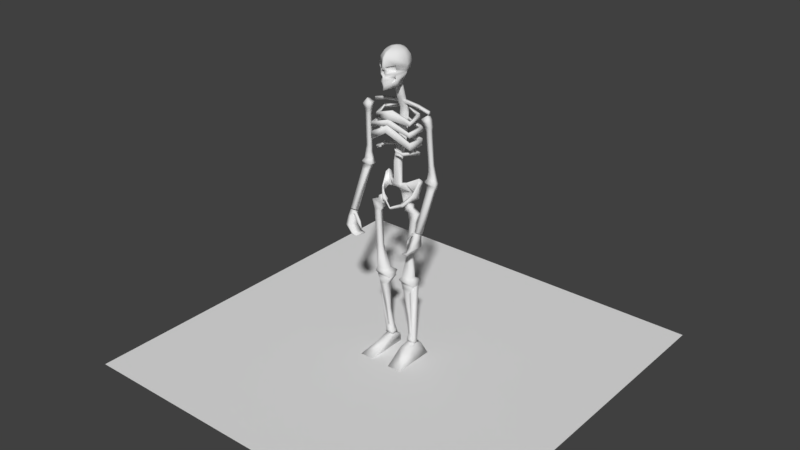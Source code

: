 # Source: Skeleton.blend  (saved by Blender 2.79.0; exported with 4.5.12 LTS)
import bpy
from mathutils import Matrix  # noqa: F401  (used for matrix-valued properties, if any)

bpy.ops.wm.read_factory_settings(use_empty=True)
scene = bpy.context.scene
scene.name = 'Scene'

# ---- collections
col_collection_1 = bpy.data.collections.new('Collection 1'); scene.collection.children.link(col_collection_1)

# ---- materials (node trees are filled in below, after node groups)
mat_material = bpy.data.materials.new('Material')
mat_material.alpha_threshold = 0.0
mat_material.use_transparent_shadow = False
mat_material.roughness = 0.5
mat_material.line_color = (0.0, 0.0, 0.0, 1.0)

# ---- material node trees

# ---- world
world_world = bpy.data.worlds.new('World'); scene.world = world_world
world_world.color = (0.05088, 0.05088, 0.05088)
world_world.use_sun_shadow = False
world_world.sun_shadow_jitter_overblur = 0.0
world_world.cycles.sampling_method = 'MANUAL'

# ---- meshes
me_plane_001 = bpy.data.meshes.new('Plane.001')
me_plane_001.from_pydata([(-1.0, -1.0, 0.0), (1.0, -1.0, 0.0), (-1.0, 1.0, 0.0), (1.0, 1.0, 0.0)], [], [(0, 1, 3, 2)])
me_plane_001.use_remesh_preserve_volume = False
me_plane_001.use_remesh_preserve_attributes = False
me_plane_001.use_mirror_vertex_groups = False
me_plane_001.update()
me_cube = bpy.data.meshes.new('Cube')
me_cube.from_pydata([(0.02995, -0.03228, 1.423), (0.03661, -0.03228, 1.419), (0.0192, 0.03413, 1.26), (0.0117, 0.04188, 1.26), (0.0117, 0.01219, 1.26), (0.0192, 0.01985, 1.26), (0.0192, -0.02044, 0.9032), (0.0117, -0.02809, 0.9032), (0.0117, -0.02809, 1.009), (0.0192, -0.02044, 1.009), (0.0117, -0.02292, 1.367), (0.0192, -0.01527, 1.367), (0.0192, 0.01521, 1.132), (0.0117, 0.007552, 1.132), (0.0192, 0.02444, 1.248), (0.0117, 0.01678, 1.248), (0.0117, -0.005656, 1.307), (0.0192, 0.002001, 1.307), (0.0117, 0.001595, 0.9032), (0.0192, -0.006158, 0.9032), (0.0117, 0.04647, 1.248), (0.0192, 0.03872, 1.248), (0.0192, -0.0009866, 1.367), (0.0117, 0.006766, 1.367), (0.0192, 0.02949, 1.132), (0.0117, 0.03724, 1.132), (0.0117, 0.001595, 1.009), (0.0192, -0.006158, 1.009), (0.0192, 0.01628, 1.307), (0.0117, 0.02403, 1.307), (0.09157, 0.007377, 1.251), (0.09974, 0.01442, 1.251), (0.1043, 0.01416, 1.233), (0.09615, 0.007114, 1.233), (0.08961, -0.03939, 1.228), (0.09665, -0.04756, 1.228), (0.09639, -0.05214, 1.209), (0.08934, -0.04397, 1.209), (0.0192, 0.02033, 1.195), (0.0192, 0.02136, 1.208), (0.0117, 0.01371, 1.208), (0.0117, 0.01267, 1.195), (0.0117, 0.04236, 1.195), (0.0117, 0.04339, 1.208), (0.0192, 0.03564, 1.208), (0.0192, 0.0346, 1.195), (0.1215, 0.01416, 1.174), (0.1184, 0.01416, 1.197), (0.1108, 0.006656, 1.196), (0.1138, 0.006656, 1.173), (0.1108, -0.06851, 1.163), (0.1067, -0.06955, 1.186), (0.0993, -0.06179, 1.185), (0.1034, -0.06076, 1.162), (0.0117, 0.008575, 1.145), (0.0192, 0.03051, 1.145), (0.0192, 0.01623, 1.145), (0.0117, 0.03826, 1.145), (0.1089, 0.005145, 1.106), (0.1167, 0.01264, 1.106), (0.11, 0.005145, 1.14), (0.1177, 0.01264, 1.14), (0.1035, -0.0588, 1.104), (0.111, -0.06655, 1.104), (0.1035, -0.05982, 1.138), (0.111, -0.06758, 1.138), (0.0192, -0.001386, 1.073), (0.0192, 0.002139, 1.087), (0.0117, -0.005518, 1.087), (0.0117, -0.009043, 1.073), (0.0117, 0.02065, 1.073), (0.0117, 0.02417, 1.087), (0.0192, 0.01642, 1.087), (0.0192, 0.01289, 1.073), (0.1008, 0.01423, 1.055), (0.1043, 0.01423, 1.069), (0.09654, 0.006731, 1.069), (0.09302, 0.006731, 1.055), (0.07596, -0.07023, 1.071), (0.07596, -0.07376, 1.085), (0.06846, -0.06601, 1.085), (0.06846, -0.06248, 1.071), (0.039, -0.0805, 1.088), (0.039, -0.08402, 1.102), (0.039, -0.08402, 1.102), (0.039, -0.0805, 1.088), (0.0192, 0.02091, 1.295), (0.0192, 0.02686, 1.279), (0.0117, -0.001028, 1.295), (0.0117, 0.004922, 1.279), (0.0192, 0.01258, 1.279), (0.0192, 0.006628, 1.295), (0.0117, 0.03461, 1.279), (0.0117, 0.02866, 1.295), (0.09048, 0.02091, 1.287), (0.09048, 0.02686, 1.271), (0.09047, 0.01258, 1.271), (0.09047, 0.006626, 1.287), (0.1506, 0.006626, 1.272), (0.1506, 0.01258, 1.256), (0.1506, 0.02686, 1.256), (0.1506, 0.02091, 1.272), (0.0413, 0.05003, 0.8443), (0.0338, 0.03865, 0.8455), (0.0338, 0.06423, 0.8501), (0.0413, 0.05728, 0.8443), (0.0192, 0.04472, 0.7863), (0.0117, 0.03706, 0.7863), (0.0117, 0.05364, 0.7863), (0.0192, 0.04589, 0.7863), (0.003171, 0.0241, 0.7672), (0.003171, 0.0241, 0.7672), (0.003171, 0.0241, 0.7672), (0.003171, 0.0241, 0.7672), (0.02056, -0.02251, 0.8881), (0.04335, -0.01485, 0.9105), (0.04335, -0.0005709, 0.9105), (0.02056, 0.03212, 0.8787), (0.02275, 0.0624, 0.8206), (0.03025, 0.05158, 0.8153), (0.02275, 0.04292, 0.8153), (0.03025, 0.04738, 0.8153), (0.08686, 0.02517, 0.8542), (0.08686, 0.031, 0.8499), (0.08891, 0.02786, 0.9326), (0.08891, 0.06229, 0.904), (0.09269, 0.01515, 0.8428), (0.09702, 0.01906, 0.8385), (0.09606, 0.01543, 0.9213), (0.1001, 0.01543, 0.9084), (0.08295, -0.01693, 0.8375), (0.08602, -0.01999, 0.8346), (0.08553, -0.01911, 0.8684), (0.08836, -0.02194, 0.8598), (0.04418, -0.05024, 0.8138), (0.04301, -0.0483, 0.8018), (0.04148, -0.04523, 0.8039), (0.04277, -0.04742, 0.8202), (0.05968, -0.05117, 0.8103), (0.05756, -0.03426, 0.8169), (0.06131, -0.05311, 0.8225), (0.05935, -0.03644, 0.8389), (0.07285, -0.03558, 0.8238), (0.07026, -0.02559, 0.831), (0.07483, -0.03752, 0.8412), (0.07244, -0.02778, 0.8536), (0.04896, -0.149, 0.001216), (0.0447, -0.00129, 0.06651), (0.04896, 0.06536, 0.001216), (0.0447, 0.02839, 0.06651), (0.1197, -0.149, 0.001216), (0.08464, -0.00129, 0.06651), (0.1197, 0.06536, 0.001216), (0.08464, 0.02839, 0.06651), (0.04179, -0.04187, 0.05771), (0.04179, 0.03269, 0.05752), (0.08464, 0.03269, 0.05752), (0.08464, -0.04187, 0.05771), (0.04179, 0.05346, 0.05275), (0.08677, 0.05346, 0.05275), (0.08677, -0.05793, 0.04924), (0.04179, -0.05793, 0.04924), (0.04896, -0.04182, 0.001216), (0.0447, 0.01355, 0.06651), (0.1197, -0.04182, 0.001216), (0.08464, 0.01355, 0.06651), (0.08464, -0.00459, 0.05762), (0.04179, -0.00459, 0.05762), (0.04179, -0.002237, 0.051), (0.08677, -0.002237, 0.051), (0.1774, -0.1321, 0.7214), (0.1774, -0.1166, 0.7461), (0.1774, -0.08937, 0.7122), (0.1774, -0.08665, 0.7301), (0.1974, -0.1321, 0.7214), (0.1974, -0.1166, 0.7461), (0.1974, -0.08937, 0.7122), (0.1974, -0.08665, 0.7301), (0.1774, -0.1244, 0.7338), (0.1774, -0.08801, 0.7211), (0.1974, -0.08801, 0.7211), (0.1974, -0.1244, 0.7338), (0.1657, -0.1166, 0.7411), (0.1663, -0.1107, 0.7388), (0.1683, -0.1244, 0.7313), (0.1683, -0.112, 0.7274), (0.1402, -0.1168, 0.6991), (0.1432, -0.1091, 0.6991), (0.1496, -0.1269, 0.6975), (0.1545, -0.1109, 0.6962), (0.1363, -0.1162, 0.6811), (0.1382, -0.1114, 0.6813), (0.1422, -0.1224, 0.6808), (0.1453, -0.1125, 0.6804), (0.1312, -0.1159, 0.6638), (0.1321, -0.1135, 0.6639), (0.1341, -0.119, 0.6636), (0.1357, -0.1141, 0.6634), (0.1753, -0.15, 0.6811), (0.1753, -0.08708, 0.6737), (0.1974, -0.15, 0.6806), (0.1974, -0.08708, 0.6732), (0.1584, -0.15, 0.6466), (0.1584, -0.08708, 0.6391), (0.1624, -0.15, 0.6409), (0.1624, -0.08708, 0.6335), (0.1365, -0.15, 0.6419), (0.1365, -0.08708, 0.6344), (0.1371, -0.15, 0.6388), (0.1371, -0.08708, 0.6314), (0.04496, -0.004571, 0.08433), (0.0779, -0.03635, 0.7854), (0.04496, 0.03098, 0.08433), (0.0779, -0.01635, 0.7854), (0.08314, -0.003341, 0.08433), (0.09564, -0.03635, 0.8053), (0.08314, 0.02332, 0.08433), (0.09564, -0.008825, 0.8053), (0.03521, -0.03161, 0.4032), (0.03521, 0.008178, 0.4032), (0.1083, 0.008178, 0.4032), (0.1083, -0.03161, 0.4032), (0.09038, -0.04081, 0.7393), (0.09038, -0.01635, 0.7393), (0.117, -0.01635, 0.7423), (0.117, -0.04081, 0.7423), (0.08315, -0.03635, 0.7555), (0.08315, -0.00619, 0.7555), (0.1314, -0.01635, 0.7897), (0.1314, -0.04024, 0.7897), (0.0765, -0.02276, 0.5636), (0.1037, -0.02276, 0.5644), (0.1037, -0.04695, 0.5644), (0.0765, -0.04695, 0.5636), (0.04894, -0.01041, 0.4479), (0.09913, -0.01041, 0.4475), (0.09913, -0.0462, 0.4475), (0.04894, -0.0462, 0.4479), (0.03346, 0.02072, 0.4276), (0.109, 0.02072, 0.428), (0.109, -0.05029, 0.428), (0.03346, -0.05029, 0.4276), (0.05698, 0.001457, 0.361), (0.08375, 0.001457, 0.361), (0.08375, -0.041, 0.361), (0.05698, -0.041, 0.361), (0.058, 0.005948, 0.2131), (0.07505, 0.005948, 0.2131), (0.07505, -0.01405, 0.2131), (0.058, -0.01405, 0.2131), (0.05896, -0.03635, 0.8067), (0.05896, -0.01635, 0.8067), (0.0767, -0.03635, 0.8267), (0.0767, -0.01635, 0.8267), (0.09045, -0.0108, 0.8223), (0.09045, -0.0419, 0.8223), (0.06288, -0.0419, 0.7913), (0.06288, -0.0108, 0.7913), (0.0363, -0.03379, 0.4), (0.0363, 0.01799, 0.4), (0.107, 0.006672, 0.4), (0.107, -0.03379, 0.4), (0.05246, 0.02058, 0.1194), (0.07483, 0.02058, 0.1194), (0.07483, 0.0005828, 0.1194), (0.05246, 0.0005828, 0.1194), (0.0447, -0.001183, 0.07094), (0.0447, 0.03501, 0.07094), (0.08975, -0.001183, 0.07094), (0.08975, 0.03501, 0.07094), (0.04664, 0.009721, 0.3805), (0.09539, 0.009721, 0.3805), (0.09539, -0.03739, 0.3805), (0.04664, -0.03739, 0.3805), (0.05209, 0.02578, 0.1115), (0.0756, 0.02578, 0.1115), (0.0756, -0.001994, 0.1115), (0.05209, -0.001994, 0.1115), (0.107, -0.02525, 0.4), (0.1804, -0.1159, 0.7512), (0.1454, -0.0334, 1.25), (0.1804, -0.08421, 0.7328), (0.153, 0.005482, 1.249), (0.1979, -0.1163, 0.7502), (0.1708, -0.02119, 1.27), (0.1979, -0.08469, 0.7318), (0.168, 0.005482, 1.258), (0.1678, -0.01517, 0.9408), (0.1678, 0.01001, 0.9352), (0.2092, 0.01001, 0.9352), (0.2092, -0.01517, 0.9408), (0.1687, -0.009224, 1.033), (0.1588, -0.02258, 1.216), (0.1588, 0.0001866, 1.216), (0.1687, 0.009202, 1.033), (0.1858, 0.0001866, 1.216), (0.1887, 0.009202, 1.033), (0.1858, -0.02258, 1.216), (0.1887, -0.009224, 1.033), (0.1525, -0.02626, 1.227), (0.1572, 0.005482, 1.235), (0.1777, 0.005482, 1.245), (0.1873, -0.0334, 1.244), (0.1637, -0.01981, 1.192), (0.1637, 0.0001866, 1.192), (0.1837, 0.0001866, 1.192), (0.1837, -0.01981, 1.192), (0.17, 0.009202, 1.002), (0.1547, 0.01001, 0.9474), (0.1953, 0.009202, 1.004), (0.2102, 0.01001, 0.9479), (0.1953, -0.009224, 1.004), (0.2102, -0.01978, 0.9535), (0.1547, -0.01978, 0.9529), (0.17, -0.009224, 1.002), (0.1728, -0.003249, 0.9106), (0.204, -0.003249, 0.9106), (0.204, -0.02496, 0.9194), (0.1728, -0.02496, 0.9194), (0.1623, 0.01012, 0.9718), (0.2028, 0.01012, 0.9732), (0.2028, -0.008361, 0.9676), (0.1623, -0.008361, 0.9662), (0.02634, -0.08474, 1.377), (0.008215, -0.05287, 1.398), (0.03509, -0.0795, 1.405), (0.01397, -0.007698, 1.544), (0.03118, 0.009507, 1.531), (0.04268, 0.021, 1.507), (0.04671, 0.02504, 1.478), (0.04268, 0.021, 1.449), (0.03118, 0.009507, 1.425), (0.01397, -0.006536, 1.417), (0.02238, -0.02799, 1.544), (0.04671, -0.02799, 1.531), (0.05987, -0.02799, 1.507), (0.06558, -0.02799, 1.478), (0.05678, -0.02799, 1.449), (0.04803, -0.02799, 1.413), (0.02238, -0.03457, 1.426), (0.01397, -0.04829, 1.544), (0.03118, -0.06549, 1.531), (0.04268, -0.07699, 1.507), (0.0433, -0.08103, 1.481), (0.04253, -0.07699, 1.45), (0.0448, -0.06549, 1.384), (0.01397, -0.04829, 1.409), (0.05901, -0.02799, 1.44), (0.02891, -0.08002, 1.417), (0.03877, -0.0698, 1.424), (0.03549, 0.01382, 1.434), (0.03693, 0.01526, 1.437), (0.05813, -0.02799, 1.443), (0.03693, -0.07124, 1.437), (0.03405, 0.01238, 1.431), (0.05989, -0.02799, 1.437), (0.04061, -0.06837, 1.411), (0.002456, -0.05522, 1.544), (0.002456, -0.05745, 1.388), (0.007873, -0.104, 1.37), (0.01236, -0.111, 1.441), (0.009049, -0.109, 1.473), (0.007499, -0.1042, 1.511), (0.005479, -0.08707, 1.532), (0.005119, -0.09684, 1.428), (0.02957, -0.09063, 1.4), (0.04469, 0.02302, 1.464), (0.06118, -0.02799, 1.464), (0.0472, -0.07901, 1.463), (0.005155, -0.09902, 1.457), (0.0433, -0.06853, 1.481), (0.04253, -0.06449, 1.45), (0.02181, -0.09845, 1.448), (0.009049, -0.09653, 1.473), (0.0472, -0.06651, 1.463), (0.006788, -0.09749, 1.459), (0.006489, -0.1075, 1.426), (0.006788, -0.11, 1.459), (0.01042, -0.1001, 1.441), (0.0369, -0.07516, 1.408), (0.0369, -0.03896, 1.408), (0.03403, -0.07472, 1.421), (0.03661, -0.07214, 1.419), (0.02995, -0.07902, 1.423), (0.03669, -0.03228, 1.416), (0.03132, -0.03228, 1.421), (0.02995, -0.03228, 1.422), (0.02995, -0.03263, 1.422), (0.02995, -0.07893, 1.418), (0.02994, -0.08935, 1.401), (0.02994, -0.05109, 1.401), (0.02924, -0.08532, 1.408), (-0.02995, -0.03228, 1.423), (-0.03661, -0.03228, 1.419), (-0.0192, 0.03413, 1.26), (-0.0117, 0.04188, 1.26), (-0.0117, 0.01219, 1.26), (-0.0192, 0.01985, 1.26), (0.0, 0.04188, 1.26), (0.0, 0.001595, 0.9032), (0.0, -0.02809, 0.9032), (0.0, 0.006766, 1.367), (0.0, -0.02292, 1.367), (0.0, 0.001595, 1.009), (0.0, 0.03724, 1.132), (0.0, 0.04647, 1.248), (0.0, 0.01678, 1.248), (0.0, 0.007552, 1.132), (0.0, -0.02809, 1.009), (0.0, 0.01219, 1.26), (0.0, 0.02403, 1.307), (0.0, -0.005656, 1.307), (-0.0192, -0.02044, 0.9032), (-0.0117, -0.02809, 0.9032), (-0.0117, -0.02809, 1.009), (-0.0192, -0.02044, 1.009), (-0.0117, -0.02292, 1.367), (-0.0192, -0.01527, 1.367), (-0.0192, 0.01521, 1.132), (-0.0117, 0.007552, 1.132), (-0.0192, 0.02444, 1.248), (-0.0117, 0.01678, 1.248), (-0.0117, -0.005656, 1.307), (-0.0192, 0.002001, 1.307), (-0.0117, 0.001595, 0.9032), (-0.0192, -0.006158, 0.9032), (-0.0117, 0.04647, 1.248), (-0.0192, 0.03872, 1.248), (-0.0192, -0.0009866, 1.367), (-0.0117, 0.006766, 1.367), (-0.0192, 0.02949, 1.132), (-0.0117, 0.03724, 1.132), (-0.0117, 0.001595, 1.009), (-0.0192, -0.006158, 1.009), (-0.0192, 0.01628, 1.307), (-0.0117, 0.02403, 1.307), (-0.09157, 0.007377, 1.251), (-0.09974, 0.01442, 1.251), (-0.1043, 0.01416, 1.233), (-0.09615, 0.007114, 1.233), (-0.08961, -0.03939, 1.228), (-0.09665, -0.04756, 1.228), (-0.09639, -0.05214, 1.209), (-0.08934, -0.04397, 1.209), (0.0, -0.04756, 1.26), (0.0, -0.05573, 1.26), (0.0, -0.08188, 1.226), (0.0, -0.07371, 1.226), (0.0, 0.04236, 1.195), (0.0, 0.04339, 1.208), (0.0, 0.01371, 1.208), (0.0, 0.01267, 1.195), (-0.0192, 0.02033, 1.195), (-0.0192, 0.02136, 1.208), (-0.0117, 0.01371, 1.208), (-0.0117, 0.01267, 1.195), (-0.0117, 0.04236, 1.195), (-0.0117, 0.04339, 1.208), (-0.0192, 0.03564, 1.208), (-0.0192, 0.0346, 1.195), (-0.1215, 0.01416, 1.174), (-0.1184, 0.01416, 1.197), (-0.1108, 0.006656, 1.196), (-0.1138, 0.006656, 1.173), (-0.1108, -0.06851, 1.163), (-0.1067, -0.06955, 1.186), (-0.0993, -0.06179, 1.185), (-0.1034, -0.06076, 1.162), (0.0, -0.08905, 1.202), (0.0, -0.08188, 1.226), (0.0, -0.07413, 1.226), (0.0, -0.0813, 1.202), (0.0, 0.008576, 1.145), (-0.0117, 0.008575, 1.145), (-0.0192, 0.03051, 1.145), (0.0, 0.03826, 1.145), (-0.0192, 0.01623, 1.145), (-0.0117, 0.03826, 1.145), (-0.1089, 0.005145, 1.106), (-0.1167, 0.01264, 1.106), (-0.11, 0.005145, 1.14), (-0.1177, 0.01264, 1.14), (-0.1035, -0.0588, 1.104), (-0.111, -0.06655, 1.104), (-0.1035, -0.05982, 1.138), (-0.111, -0.06758, 1.138), (0.0, -0.09097, 1.169), (0.0, -0.09872, 1.169), (0.0, -0.0813, 1.202), (0.0, -0.08905, 1.202), (0.0, 0.02065, 1.073), (0.0, 0.02417, 1.087), (0.0, -0.005518, 1.087), (0.0, -0.009043, 1.073), (-0.0192, -0.001386, 1.073), (-0.0192, 0.002139, 1.087), (-0.0117, -0.005518, 1.087), (-0.0117, -0.009043, 1.073), (-0.0117, 0.02065, 1.073), (-0.0117, 0.02417, 1.087), (-0.0192, 0.01642, 1.087), (-0.0192, 0.01289, 1.073), (-0.1008, 0.01423, 1.055), (-0.1043, 0.01423, 1.069), (-0.09654, 0.006731, 1.069), (-0.09302, 0.006731, 1.055), (-0.07596, -0.07023, 1.071), (-0.07596, -0.07376, 1.085), (-0.06846, -0.06601, 1.085), (-0.06846, -0.06248, 1.071), (-0.039, -0.0805, 1.088), (-0.039, -0.08402, 1.102), (-0.039, -0.08402, 1.102), (-0.039, -0.0805, 1.088), (-0.0192, 0.02091, 1.295), (-0.0192, 0.02686, 1.279), (-0.0117, -0.001028, 1.295), (-0.0117, 0.004922, 1.279), (0.0, 0.03461, 1.279), (0.0, 0.02866, 1.295), (-0.0192, 0.01258, 1.279), (-0.0192, 0.006628, 1.295), (0.0, -0.001028, 1.295), (0.0, 0.004922, 1.279), (-0.0117, 0.03461, 1.279), (-0.0117, 0.02866, 1.295), (-0.09048, 0.02091, 1.287), (-0.09048, 0.02686, 1.271), (-0.09047, 0.01258, 1.271), (-0.09047, 0.006626, 1.287), (-0.1506, 0.006626, 1.272), (-0.1506, 0.01258, 1.256), (-0.1506, 0.02686, 1.256), (-0.1506, 0.02091, 1.272), (0.0, 0.06423, 0.8501), (0.0, 0.03865, 0.8455), (-0.0413, 0.05003, 0.8443), (-0.0338, 0.03865, 0.8455), (-0.0338, 0.06423, 0.8501), (-0.0413, 0.05728, 0.8443), (0.0, 0.05364, 0.7863), (0.0, 0.03706, 0.7863), (-0.0192, 0.04472, 0.7863), (-0.0117, 0.03706, 0.7863), (-0.0117, 0.05364, 0.7863), (-0.0192, 0.04589, 0.7863), (0.0, 0.0241, 0.7672), (0.0, 0.0241, 0.7672), (-0.003171, 0.0241, 0.7672), (-0.003171, 0.0241, 0.7672), (-0.003171, 0.0241, 0.7672), (-0.003171, 0.0241, 0.7672), (-0.02056, -0.02251, 0.8881), (-0.04335, -0.01485, 0.9105), (-0.04335, -0.0005709, 0.9105), (0.0, -0.02251, 0.8881), (-0.02056, 0.03212, 0.8787), (0.0, 0.03212, 0.8787), (-0.02275, 0.0624, 0.8206), (0.0, 0.0624, 0.8206), (-0.03025, 0.05158, 0.8153), (-0.02275, 0.04292, 0.8153), (-0.03025, 0.04738, 0.8153), (0.0, 0.04292, 0.8153), (-0.08686, 0.02517, 0.8542), (-0.08686, 0.031, 0.8499), (-0.08891, 0.02786, 0.9326), (-0.08891, 0.06229, 0.904), (-0.09269, 0.01515, 0.8428), (-0.09702, 0.01906, 0.8385), (-0.09606, 0.01543, 0.9213), (-0.1001, 0.01543, 0.9084), (-0.08295, -0.01693, 0.8375), (-0.08602, -0.01999, 0.8346), (-0.08553, -0.01911, 0.8684), (-0.08836, -0.02194, 0.8598), (0.0, -0.06378, 0.7892), (0.0, -0.06684, 0.7878), (0.0, -0.07172, 0.7997), (0.0, -0.07454, 0.7956), (-0.04418, -0.05024, 0.8138), (-0.04301, -0.0483, 0.8018), (-0.04148, -0.04523, 0.8039), (-0.04277, -0.04742, 0.8202), (-0.05968, -0.05117, 0.8103), (-0.05756, -0.03426, 0.8169), (-0.06131, -0.05311, 0.8225), (-0.05935, -0.03644, 0.8389), (-0.07285, -0.03558, 0.8238), (-0.07026, -0.02559, 0.831), (-0.07483, -0.03752, 0.8412), (-0.07244, -0.02778, 0.8536), (-0.04896, -0.149, 0.001216), (-0.0447, -0.00129, 0.06651), (-0.04896, 0.06536, 0.001216), (-0.0447, 0.02839, 0.06651), (-0.1197, -0.149, 0.001216), (-0.08464, -0.00129, 0.06651), (-0.1197, 0.06536, 0.001216), (-0.08464, 0.02839, 0.06651), (-0.04179, -0.04187, 0.05771), (-0.04179, 0.03269, 0.05752), (-0.08464, 0.03269, 0.05752), (-0.08464, -0.04187, 0.05771), (-0.04179, 0.05346, 0.05275), (-0.08677, 0.05346, 0.05275), (-0.08677, -0.05793, 0.04924), (-0.04179, -0.05793, 0.04924), (-0.04896, -0.04182, 0.001216), (-0.0447, 0.01355, 0.06651), (-0.1197, -0.04182, 0.001216), (-0.08464, 0.01355, 0.06651), (-0.08464, -0.00459, 0.05762), (-0.04179, -0.00459, 0.05762), (-0.04179, -0.002237, 0.051), (-0.08677, -0.002237, 0.051), (-0.1774, -0.1321, 0.7214), (-0.1774, -0.1166, 0.7461), (-0.1774, -0.08937, 0.7122), (-0.1774, -0.08665, 0.7301), (-0.1974, -0.1321, 0.7214), (-0.1974, -0.1166, 0.7461), (-0.1974, -0.08937, 0.7122), (-0.1974, -0.08665, 0.7301), (-0.1774, -0.1244, 0.7338), (-0.1774, -0.08801, 0.7211), (-0.1974, -0.08801, 0.7211), (-0.1974, -0.1244, 0.7338), (-0.1657, -0.1166, 0.7411), (-0.1663, -0.1107, 0.7388), (-0.1683, -0.1244, 0.7313), (-0.1683, -0.112, 0.7274), (-0.1402, -0.1168, 0.6991), (-0.1432, -0.1091, 0.6991), (-0.1496, -0.1269, 0.6975), (-0.1545, -0.1109, 0.6962), (-0.1363, -0.1162, 0.6811), (-0.1382, -0.1114, 0.6813), (-0.1422, -0.1224, 0.6808), (-0.1453, -0.1125, 0.6804), (-0.1312, -0.1159, 0.6638), (-0.1321, -0.1135, 0.6639), (-0.1341, -0.119, 0.6636), (-0.1357, -0.1141, 0.6634), (-0.1753, -0.15, 0.6811), (-0.1753, -0.08708, 0.6737), (-0.1974, -0.15, 0.6806), (-0.1974, -0.08708, 0.6732), (-0.1584, -0.15, 0.6466), (-0.1584, -0.08708, 0.6391), (-0.1624, -0.15, 0.6409), (-0.1624, -0.08708, 0.6335), (-0.1365, -0.15, 0.6419), (-0.1365, -0.08708, 0.6344), (-0.1371, -0.15, 0.6388), (-0.1371, -0.08708, 0.6314), (-0.04496, -0.004571, 0.08433), (-0.0779, -0.03635, 0.7854), (-0.04496, 0.03098, 0.08433), (-0.0779, -0.01635, 0.7854), (-0.08314, -0.003341, 0.08433), (-0.09564, -0.03635, 0.8053), (-0.08314, 0.02332, 0.08433), (-0.09564, -0.008825, 0.8053), (-0.03521, -0.03161, 0.4032), (-0.03521, 0.008178, 0.4032), (-0.1083, 0.008178, 0.4032), (-0.1083, -0.03161, 0.4032), (-0.09038, -0.04081, 0.7393), (-0.09038, -0.01635, 0.7393), (-0.117, -0.01635, 0.7423), (-0.117, -0.04081, 0.7423), (-0.08315, -0.03635, 0.7555), (-0.08315, -0.00619, 0.7555), (-0.1314, -0.01635, 0.7897), (-0.1314, -0.04024, 0.7897), (-0.0765, -0.02276, 0.5636), (-0.1037, -0.02276, 0.5644), (-0.1037, -0.04695, 0.5644), (-0.0765, -0.04695, 0.5636), (-0.04894, -0.01041, 0.4479), (-0.09913, -0.01041, 0.4475), (-0.09913, -0.0462, 0.4475), (-0.04894, -0.0462, 0.4479), (-0.03346, 0.02072, 0.4276), (-0.109, 0.02072, 0.428), (-0.109, -0.05029, 0.428), (-0.03346, -0.05029, 0.4276), (-0.05698, 0.001457, 0.361), (-0.08375, 0.001457, 0.361), (-0.08375, -0.041, 0.361), (-0.05698, -0.041, 0.361), (-0.058, 0.005948, 0.2131), (-0.07505, 0.005948, 0.2131), (-0.07505, -0.01405, 0.2131), (-0.058, -0.01405, 0.2131), (-0.05896, -0.03635, 0.8067), (-0.05896, -0.01635, 0.8067), (-0.0767, -0.03635, 0.8267), (-0.0767, -0.01635, 0.8267), (-0.09045, -0.0108, 0.8223), (-0.09045, -0.0419, 0.8223), (-0.06288, -0.0419, 0.7913), (-0.06288, -0.0108, 0.7913), (-0.0363, -0.03379, 0.4), (-0.0363, 0.01799, 0.4), (-0.107, 0.006672, 0.4), (-0.107, -0.03379, 0.4), (-0.05246, 0.02058, 0.1194), (-0.07483, 0.02058, 0.1194), (-0.07483, 0.0005828, 0.1194), (-0.05246, 0.0005828, 0.1194), (-0.0447, -0.001183, 0.07094), (-0.0447, 0.03501, 0.07094), (-0.08975, -0.001183, 0.07094), (-0.08975, 0.03501, 0.07094), (-0.04664, 0.009721, 0.3805), (-0.09539, 0.009721, 0.3805), (-0.09539, -0.03739, 0.3805), (-0.04664, -0.03739, 0.3805), (-0.05209, 0.02578, 0.1115), (-0.0756, 0.02578, 0.1115), (-0.0756, -0.001994, 0.1115), (-0.05209, -0.001994, 0.1115), (-0.107, -0.02525, 0.4), (-0.1804, -0.1159, 0.7512), (-0.1454, -0.0334, 1.25), (-0.1804, -0.08421, 0.7328), (-0.153, 0.005482, 1.249), (-0.1979, -0.1163, 0.7502), (-0.1708, -0.02119, 1.27), (-0.1979, -0.08469, 0.7318), (-0.168, 0.005482, 1.258), (-0.1678, -0.01517, 0.9408), (-0.1678, 0.01001, 0.9352), (-0.2092, 0.01001, 0.9352), (-0.2092, -0.01517, 0.9408), (-0.1687, -0.009224, 1.033), (-0.1588, -0.02258, 1.216), (-0.1588, 0.0001866, 1.216), (-0.1687, 0.009202, 1.033), (-0.1858, 0.0001866, 1.216), (-0.1887, 0.009202, 1.033), (-0.1858, -0.02258, 1.216), (-0.1887, -0.009224, 1.033), (-0.1525, -0.02626, 1.227), (-0.1572, 0.005482, 1.235), (-0.1777, 0.005482, 1.245), (-0.1873, -0.0334, 1.244), (-0.1637, -0.01981, 1.192), (-0.1637, 0.0001866, 1.192), (-0.1837, 0.0001866, 1.192), (-0.1837, -0.01981, 1.192), (-0.17, 0.009202, 1.002), (-0.1547, 0.01001, 0.9474), (-0.1953, 0.009202, 1.004), (-0.2102, 0.01001, 0.9479), (-0.1953, -0.009224, 1.004), (-0.2102, -0.01978, 0.9535), (-0.1547, -0.01978, 0.9529), (-0.17, -0.009224, 1.002), (-0.1728, -0.003249, 0.9106), (-0.204, -0.003249, 0.9106), (-0.204, -0.02496, 0.9194), (-0.1728, -0.02496, 0.9194), (-0.1623, 0.01012, 0.9718), (-0.2028, 0.01012, 0.9732), (-0.2028, -0.008361, 0.9676), (-0.1623, -0.008361, 0.9662), (0.0, -0.03896, 1.408), (-0.02634, -0.08474, 1.377), (-0.008215, -0.05287, 1.398), (-0.03509, -0.0795, 1.405), (-0.01397, -0.007698, 1.544), (-0.03118, 0.009507, 1.531), (-0.04268, 0.021, 1.507), (-0.04671, 0.02504, 1.478), (-0.04268, 0.021, 1.449), (-0.03118, 0.009507, 1.425), (-0.01397, -0.006536, 1.417), (-0.02238, -0.02799, 1.544), (-0.04671, -0.02799, 1.531), (-0.05987, -0.02799, 1.507), (-0.06558, -0.02799, 1.478), (-0.05678, -0.02799, 1.449), (-0.04803, -0.02799, 1.413), (-0.02238, -0.03457, 1.426), (-0.01397, -0.04829, 1.544), (-0.03118, -0.06549, 1.531), (-0.04268, -0.07699, 1.507), (-0.0433, -0.08103, 1.481), (-0.04253, -0.07699, 1.45), (-0.0448, -0.06549, 1.384), (-0.01397, -0.04829, 1.409), (0.0, -0.05669, 1.544), (0.0, -0.09167, 1.532), (0.0, -0.1101, 1.512), (0.0, -0.115, 1.487), (0.0, -0.1122, 1.367), (0.0, -0.0594, 1.383), (0.0, -0.04829, 1.544), (-0.05901, -0.02799, 1.44), (0.0, -0.01712, 1.419), (0.0, -0.02799, 1.544), (-0.02891, -0.08002, 1.417), (-0.03877, -0.0698, 1.424), (0.0, -0.007698, 1.544), (0.0, 0.03567, 1.435), (0.0, -0.1144, 1.41), (0.0, 0.009507, 1.425), (-0.03549, 0.01382, 1.434), (0.0, -0.02767, 1.546), (0.0, 0.0007085, 1.544), (0.0, 0.02907, 1.532), (0.0, 0.04582, 1.508), (0.0, 0.05572, 1.48), (0.0, 0.05098, 1.45), (0.0, 0.02649, 1.425), (-0.03693, 0.01526, 1.437), (-0.05813, -0.02799, 1.443), (-0.03693, -0.07124, 1.437), (0.0, -0.1034, 1.426), (0.0, 0.03873, 1.438), (-0.03405, 0.01238, 1.431), (-0.05989, -0.02799, 1.437), (-0.04061, -0.06837, 1.411), (0.0, -0.1082, 1.392), (0.0, 0.03261, 1.432), (-0.002456, -0.05522, 1.544), (-0.002456, -0.05745, 1.388), (-0.007873, -0.104, 1.37), (-0.01236, -0.111, 1.441), (-0.009049, -0.109, 1.473), (-0.007499, -0.1042, 1.511), (-0.005479, -0.08707, 1.532), (-0.005119, -0.09684, 1.428), (-0.02957, -0.09063, 1.4), (-0.04469, 0.02302, 1.464), (-0.06118, -0.02799, 1.464), (-0.0472, -0.07901, 1.463), (0.0, -0.1046, 1.46), (0.0, 0.05335, 1.465), (-0.005155, -0.09902, 1.457), (-0.0433, -0.06853, 1.481), (-0.04253, -0.06449, 1.45), (-0.02181, -0.09845, 1.448), (-0.009049, -0.09653, 1.473), (-0.0472, -0.06651, 1.463), (-0.006788, -0.09749, 1.459), (0.0, -0.1057, 1.441), (0.0, -0.1152, 1.423), (0.0, -0.1166, 1.464), (-0.006489, -0.1075, 1.426), (-0.006788, -0.11, 1.459), (-0.01042, -0.1001, 1.441), (-0.0369, -0.07516, 1.408), (-0.0369, -0.03896, 1.408), (-0.03403, -0.07472, 1.421), (-0.03661, -0.07214, 1.419), (-0.02995, -0.07902, 1.423), (-0.03669, -0.03228, 1.416), (-0.03132, -0.03228, 1.421), (-0.02995, -0.03228, 1.422), (-0.02995, -0.03263, 1.422), (-0.02995, -0.07893, 1.418), (-0.02994, -0.08935, 1.401), (-0.02994, -0.05109, 1.401), (0.0, -0.1113, 1.401), (-0.02924, -0.08532, 1.408)], [], [(1, 382, 381, 383, 0), (88, 16, 411, 522), (57, 25, 404, 475), (28, 22, 11, 17), (86, 28, 17, 91), (16, 10, 402, 411), (97, 96, 99, 98), (70, 26, 403, 490), (23, 29, 410, 401), (20, 3, 31, 32), (3, 20, 405, 398), (72, 24, 12, 67), (7, 8, 408, 400), (68, 13, 407, 492), (40, 15, 406, 450), (44, 21, 14, 39), (402, 10, 802), (67, 12, 13, 68), (17, 11, 10, 16), (39, 14, 15, 40), (6, 9, 8, 7), (91, 17, 16, 88), (26, 18, 399, 403), (29, 23, 22, 28), (18, 26, 27, 19), (43, 20, 21, 44), (71, 25, 24, 72), (93, 29, 28, 86), (19, 27, 9, 6), (14, 5, 4, 15), (92, 3, 398, 518), (21, 2, 5, 14), (15, 4, 409, 406), (31, 30, 34, 35), (21, 20, 32, 33), (2, 21, 33, 30), (3, 2, 30, 31), (30, 33, 37, 34), (33, 32, 36, 37), (32, 31, 35, 36), (35, 34, 444, 445), (37, 36, 446, 447), (34, 37, 447, 444), (36, 35, 445, 446), (57, 42, 45, 55), (45, 42, 46, 49), (56, 38, 41, 54), (38, 39, 40, 41), (55, 45, 38, 56), (45, 44, 39, 38), (54, 41, 451, 472), (41, 40, 450, 451), (20, 43, 449, 405), (43, 42, 448, 449), (48, 49, 53, 52), (43, 44, 48, 47), (44, 45, 49, 48), (42, 43, 47, 46), (53, 50, 468, 471), (49, 46, 50, 53), (46, 47, 51, 50), (47, 48, 52, 51), (50, 51, 469, 468), (51, 52, 470, 469), (52, 53, 471, 470), (13, 54, 472, 407), (24, 55, 56, 12), (12, 56, 54, 13), (24, 25, 59, 58), (42, 57, 475, 448), (59, 61, 65, 63), (57, 55, 60, 61), (55, 24, 58, 60), (25, 57, 61, 59), (63, 65, 489, 487), (58, 59, 63, 62), (61, 60, 64, 65), (60, 58, 62, 64), (62, 63, 487, 486), (65, 64, 488, 489), (64, 62, 486, 488), (26, 70, 73, 27), (71, 72, 76, 75), (9, 66, 69, 8), (66, 67, 68, 69), (8, 69, 493, 408), (69, 68, 492, 493), (27, 73, 66, 9), (73, 72, 67, 66), (25, 71, 491, 404), (71, 70, 490, 491), (77, 74, 78, 81), (72, 73, 77, 76), (70, 71, 75, 74), (73, 70, 74, 77), (78, 79, 83, 82), (74, 75, 79, 78), (75, 76, 80, 79), (76, 77, 81, 80), (82, 83, 84, 85), (79, 80, 84, 83), (80, 81, 85, 84), (81, 78, 82, 85), (29, 93, 519, 410), (93, 92, 518, 519), (3, 92, 87, 2), (92, 93, 86, 87), (5, 90, 89, 4), (90, 91, 88, 89), (2, 87, 90, 5), (91, 90, 96, 97), (4, 89, 523, 409), (89, 88, 522, 523), (96, 95, 100, 99), (90, 87, 95, 96), (87, 86, 94, 95), (86, 91, 97, 94), (100, 101, 98, 99), (95, 94, 101, 100), (94, 97, 98, 101), (115, 114, 103, 102), (105, 116, 125, 123), (114, 555, 535, 103), (557, 117, 104, 534), (117, 116, 105, 104), (559, 118, 108, 540), (118, 119, 109, 108), (121, 120, 107, 106), (119, 121, 106, 109), (120, 563, 541, 107), (540, 108, 112, 546), (108, 109, 113, 112), (106, 107, 111, 110), (109, 106, 110, 113), (107, 541, 547, 111), (18, 19, 116, 117), (399, 18, 117, 557), (7, 400, 555, 114), (19, 6, 115, 116), (6, 7, 114, 115), (103, 535, 563, 120), (105, 102, 121, 119), (102, 103, 120, 121), (104, 105, 119, 118), (534, 104, 118, 559), (123, 125, 129, 127), (116, 115, 124, 125), (102, 105, 123, 122), (115, 102, 122, 124), (129, 128, 132, 133), (122, 123, 127, 126), (125, 124, 128, 129), (124, 122, 126, 128), (135, 134, 579, 577), (128, 126, 130, 132), (127, 129, 133, 131), (126, 127, 131, 130), (136, 135, 577, 576), (134, 137, 578, 579), (137, 136, 576, 578), (141, 139, 136, 137), (140, 141, 137, 134), (139, 138, 135, 136), (138, 140, 134, 135), (142, 144, 140, 138), (143, 142, 138, 139), (144, 145, 141, 140), (145, 143, 139, 141), (132, 130, 143, 145), (133, 132, 145, 144), (130, 131, 142, 143), (131, 133, 144, 142), (167, 163, 149, 155), (155, 149, 153, 156), (166, 165, 151, 157), (157, 151, 147, 154), (162, 164, 150, 146), (165, 163, 147, 151), (160, 157, 154, 161), (169, 166, 157, 160), (158, 155, 156, 159), (168, 167, 155, 158), (162, 168, 158, 148), (148, 158, 159, 152), (164, 169, 160, 150), (150, 160, 161, 146), (152, 159, 169, 164), (146, 161, 168, 162), (161, 154, 167, 168), (159, 156, 166, 169), (153, 149, 163, 165), (148, 152, 164, 162), (156, 153, 165, 166), (154, 147, 163, 167), (179, 178, 184, 185), (179, 173, 177, 180), (180, 177, 175, 181), (181, 175, 171, 178), (174, 170, 198, 200), (177, 173, 171, 175), (174, 181, 178, 170), (176, 180, 181, 174), (172, 179, 180, 176), (170, 178, 179, 172), (182, 183, 187, 186), (171, 173, 183, 182), (173, 179, 185, 183), (178, 171, 182, 184), (187, 189, 193, 191), (183, 185, 189, 187), (184, 182, 186, 188), (185, 184, 188, 189), (193, 192, 196, 197), (188, 186, 190, 192), (189, 188, 192, 193), (186, 187, 191, 190), (196, 194, 195, 197), (190, 191, 195, 194), (191, 193, 197, 195), (192, 190, 194, 196), (201, 200, 204, 205), (172, 176, 201, 199), (170, 172, 199, 198), (176, 174, 200, 201), (204, 202, 206, 208), (198, 199, 203, 202), (200, 198, 202, 204), (199, 201, 205, 203), (207, 209, 208, 206), (203, 205, 209, 207), (205, 204, 208, 209), (202, 203, 207, 206), (226, 211, 213, 227), (227, 213, 217, 228), (228, 217, 215, 229), (229, 215, 211, 226), (216, 214, 268, 269), (255, 254, 253, 252), (261, 221, 218, 258), (260, 220, 221, 261), (259, 219, 220, 260), (258, 218, 219, 259), (232, 225, 222, 233), (231, 224, 225, 232), (230, 223, 224, 231), (233, 222, 223, 230), (225, 229, 226, 222), (224, 228, 229, 225), (223, 227, 228, 224), (222, 226, 227, 223), (237, 233, 230, 234), (234, 230, 231, 235), (235, 231, 232, 236), (236, 232, 233, 237), (240, 236, 237, 241), (239, 235, 236, 240), (238, 234, 235, 239), (241, 237, 234, 238), (218, 241, 238, 219), (219, 238, 239, 220), (220, 239, 240, 221), (221, 240, 241, 218), (249, 245, 242, 246), (246, 242, 243, 247), (247, 243, 244, 248), (248, 244, 245, 249), (264, 248, 249, 265), (263, 247, 248, 264), (262, 246, 247, 263), (265, 249, 246, 262), (253, 251, 250, 252), (257, 256, 250, 251), (256, 255, 252, 250), (254, 257, 251, 253), (217, 213, 257, 254), (211, 215, 255, 256), (213, 211, 256, 257), (215, 217, 254, 255), (236, 235, 234, 237), (273, 258, 259, 270), (270, 259, 260, 271), (271, 260, 261, 272), (272, 261, 258, 273), (277, 265, 262, 274), (274, 262, 263, 275), (275, 263, 264, 276), (276, 264, 265, 277), (267, 269, 268, 266), (214, 210, 266, 268), (212, 216, 269, 267), (210, 212, 267, 266), (244, 272, 273, 245), (243, 271, 272, 244), (242, 270, 271, 243), (245, 273, 270, 242), (214, 276, 277, 210), (216, 275, 271, 260), (212, 274, 275, 216), (210, 277, 274, 212), (260, 271, 272, 278), (276, 214, 278, 272), (214, 216, 260, 278), (275, 276, 272, 271), (299, 280, 282, 300), (300, 282, 286, 301), (301, 286, 284, 302), (302, 284, 280, 299), (281, 285, 283, 279), (286, 282, 280, 284), (317, 290, 287, 318), (316, 289, 290, 317), (315, 288, 289, 316), (318, 287, 288, 315), (311, 298, 291, 314), (306, 297, 292, 303), (309, 296, 298, 311), (305, 295, 297, 306), (307, 294, 296, 309), (304, 293, 295, 305), (314, 291, 294, 307), (303, 292, 293, 304), (297, 302, 299, 292), (295, 301, 302, 297), (293, 300, 301, 295), (292, 299, 300, 293), (291, 303, 304, 294), (294, 304, 305, 296), (296, 305, 306, 298), (298, 306, 303, 291), (287, 313, 308, 288), (322, 314, 307, 319), (288, 308, 310, 289), (319, 307, 309, 320), (289, 310, 312, 290), (320, 309, 311, 321), (290, 312, 313, 287), (321, 311, 314, 322), (279, 318, 315, 281), (281, 315, 316, 285), (285, 316, 317, 283), (283, 317, 318, 279), (312, 321, 322, 313), (310, 320, 321, 312), (308, 319, 320, 310), (313, 322, 319, 308), (22, 23, 809, 332), (10, 11, 332, 802), (11, 22, 332), (822, 816, 330, 351), (815, 814, 328, 329), (813, 812, 326, 327), (841, 815, 329, 366), (814, 813, 327, 328), (812, 811, 326), (327, 326, 333, 334), (332, 331, 338, 385, 386, 387, 339), (366, 329, 336, 367), (328, 327, 334, 335), (326, 811, 333), (802, 332, 339), (351, 330, 337, 352), (329, 328, 335, 336), (339, 387, 390, 380, 384, 385, 338, 345, 346), (367, 336, 343, 368), (335, 334, 341, 342), (333, 811, 340), (802, 339, 346), (352, 337, 344, 353), (336, 335, 342, 343), (334, 333, 340, 341), (340, 811, 794, 357), (769, 324, 358, 799), (364, 378, 849, 821), (361, 362, 796, 797), (363, 357, 794, 795), (358, 359, 798, 799), (377, 361, 797, 851), (362, 363, 795, 796), (356, 349, 381, 382, 379, 389, 388, 348, 391, 365, 325), (354, 350, 347, 355), (827, 807, 350, 354), (355, 347, 349, 356), (332, 809, 817, 331), (809, 23, 401), (391, 348, 808, 867), (348, 376, 850, 808), (347, 352, 353, 349), (350, 351, 352, 347), (807, 822, 351, 350), (817, 827, 354, 331), (331, 354, 355, 338), (338, 355, 356, 345), (359, 365, 826, 798), (323, 325, 365, 359), (349, 353, 376, 348, 388, 383, 381), (342, 341, 363, 362), (361, 377, 375, 373), (324, 323, 359, 358), (341, 340, 357, 363), (343, 342, 362, 361), (353, 344, 360, 376), (343, 361, 373, 370), (378, 369, 840, 849), (337, 367, 368, 344), (330, 366, 367, 337), (816, 841, 366, 330), (374, 370, 373, 375), (371, 374, 375, 372), (360, 344, 371, 372), (377, 360, 372, 375), (368, 343, 370, 374), (344, 368, 374, 371), (364, 821, 850, 376), (369, 378, 360, 377), (378, 364, 376, 360), (840, 369, 377, 851), (384, 1, 0, 386, 385), (380, 379, 382, 1, 384), (389, 390, 387, 386, 0, 383, 388), (390, 389, 379, 380), (365, 391, 867, 826), (346, 345, 323, 324), (345, 356, 325, 323), (802, 346, 324, 769), (393, 392, 859, 857, 858), (516, 522, 411, 422), (477, 475, 404, 431), (434, 423, 417, 428), (514, 521, 423, 434), (422, 411, 402, 416), (529, 530, 531, 528), (498, 490, 403, 432), (429, 401, 410, 435), (426, 438, 437, 395), (395, 398, 405, 426), (500, 495, 418, 430), (413, 400, 408, 414), (496, 492, 407, 419), (454, 450, 406, 421), (458, 453, 420, 427), (402, 802, 416), (495, 496, 419, 418), (423, 422, 416, 417), (453, 454, 421, 420), (412, 413, 414, 415), (521, 516, 422, 423), (432, 403, 399, 424), (435, 434, 428, 429), (424, 425, 433, 432), (457, 458, 427, 426), (499, 500, 430, 431), (525, 514, 434, 435), (425, 412, 415, 433), (420, 421, 396, 397), (524, 518, 398, 395), (427, 420, 397, 394), (421, 406, 409, 396), (437, 441, 440, 436), (427, 439, 438, 426), (394, 436, 439, 427), (395, 437, 436, 394), (436, 440, 443, 439), (439, 443, 442, 438), (438, 442, 441, 437), (441, 445, 444, 440), (445, 446, 447, 444), (443, 447, 446, 442), (440, 444, 447, 443), (442, 446, 445, 441), (477, 474, 459, 456), (459, 463, 460, 456), (476, 473, 455, 452), (452, 455, 454, 453), (474, 476, 452, 459), (459, 452, 453, 458), (473, 472, 451, 455), (455, 451, 450, 454), (426, 405, 449, 457), (457, 449, 448, 456), (462, 466, 467, 463), (457, 461, 462, 458), (458, 462, 463, 459), (456, 460, 461, 457), (467, 471, 468, 464), (463, 467, 464, 460), (460, 464, 465, 461), (461, 465, 466, 462), (468, 471, 470, 469), (464, 468, 469, 465), (465, 469, 470, 466), (466, 470, 471, 467), (419, 407, 472, 473), (430, 418, 476, 474), (418, 419, 473, 476), (430, 478, 479, 431), (456, 448, 475, 477), (479, 483, 485, 481), (477, 481, 480, 474), (474, 480, 478, 430), (431, 479, 481, 477), (483, 487, 489, 485), (478, 482, 483, 479), (481, 485, 484, 480), (480, 484, 482, 478), (487, 486, 488, 489), (482, 486, 487, 483), (485, 489, 488, 484), (484, 488, 486, 482), (432, 433, 501, 498), (499, 503, 504, 500), (415, 414, 497, 494), (494, 497, 496, 495), (414, 408, 493, 497), (497, 493, 492, 496), (433, 415, 494, 501), (501, 494, 495, 500), (431, 404, 491, 499), (499, 491, 490, 498), (505, 509, 506, 502), (500, 504, 505, 501), (498, 502, 503, 499), (501, 505, 502, 498), (506, 510, 511, 507), (502, 506, 507, 503), (503, 507, 508, 504), (504, 508, 509, 505), (510, 513, 512, 511), (507, 511, 512, 508), (508, 512, 513, 509), (509, 513, 510, 506), (435, 410, 519, 525), (525, 519, 518, 524), (395, 394, 515, 524), (524, 515, 514, 525), (397, 396, 517, 520), (520, 517, 516, 521), (394, 397, 520, 515), (521, 529, 528, 520), (396, 409, 523, 517), (517, 523, 522, 516), (528, 531, 532, 527), (520, 528, 527, 515), (515, 527, 526, 514), (514, 526, 529, 521), (532, 531, 530, 533), (527, 532, 533, 526), (526, 533, 530, 529), (553, 536, 537, 552), (539, 565, 567, 554), (552, 537, 535, 555), (557, 534, 538, 556), (556, 538, 539, 554), (559, 540, 544, 558), (558, 544, 545, 560), (562, 542, 543, 561), (560, 545, 542, 562), (561, 543, 541, 563), (540, 546, 550, 544), (544, 550, 551, 545), (542, 548, 549, 543), (545, 551, 548, 542), (543, 549, 547, 541), (424, 556, 554, 425), (399, 557, 556, 424), (413, 552, 555, 400), (425, 554, 553, 412), (412, 553, 552, 413), (537, 561, 563, 535), (539, 560, 562, 536), (536, 562, 561, 537), (538, 558, 560, 539), (534, 559, 558, 538), (565, 569, 571, 567), (554, 567, 566, 553), (536, 564, 565, 539), (553, 566, 564, 536), (571, 575, 574, 570), (564, 568, 569, 565), (567, 571, 570, 566), (566, 570, 568, 564), (581, 577, 579, 580), (570, 574, 572, 568), (569, 573, 575, 571), (568, 572, 573, 569), (579, 577, 576, 578), (582, 576, 577, 581), (580, 579, 578, 583), (583, 578, 576, 582), (587, 583, 582, 585), (586, 580, 583, 587), (585, 582, 581, 584), (584, 581, 580, 586), (588, 584, 586, 590), (589, 585, 584, 588), (590, 586, 587, 591), (591, 587, 585, 589), (574, 591, 589, 572), (575, 590, 591, 574), (572, 589, 588, 573), (573, 588, 590, 575), (613, 601, 595, 609), (601, 602, 599, 595), (612, 603, 597, 611), (603, 600, 593, 597), (608, 592, 596, 610), (611, 597, 593, 609), (606, 607, 600, 603), (615, 606, 603, 612), (604, 605, 602, 601), (614, 604, 601, 613), (608, 594, 604, 614), (594, 598, 605, 604), (610, 596, 606, 615), (596, 592, 607, 606), (598, 610, 615, 605), (592, 608, 614, 607), (607, 614, 613, 600), (605, 615, 612, 602), (599, 611, 609, 595), (594, 608, 610, 598), (602, 612, 611, 599), (600, 613, 609, 593), (625, 631, 630, 624), (625, 626, 623, 619), (626, 627, 621, 623), (627, 624, 617, 621), (620, 646, 644, 616), (623, 621, 617, 619), (620, 616, 624, 627), (622, 620, 627, 626), (618, 622, 626, 625), (616, 618, 625, 624), (628, 632, 633, 629), (617, 628, 629, 619), (619, 629, 631, 625), (624, 630, 628, 617), (633, 637, 639, 635), (629, 633, 635, 631), (630, 634, 632, 628), (631, 635, 634, 630), (639, 643, 642, 638), (634, 638, 636, 632), (635, 639, 638, 634), (632, 636, 637, 633), (642, 643, 641, 640), (636, 640, 641, 637), (637, 641, 643, 639), (638, 642, 640, 636), (647, 651, 650, 646), (618, 645, 647, 622), (616, 644, 645, 618), (622, 647, 646, 620), (650, 654, 652, 648), (644, 648, 649, 645), (646, 650, 648, 644), (645, 649, 651, 647), (653, 652, 654, 655), (649, 653, 655, 651), (651, 655, 654, 650), (648, 652, 653, 649), (672, 673, 659, 657), (673, 674, 663, 659), (674, 675, 661, 663), (675, 672, 657, 661), (662, 715, 714, 660), (701, 698, 699, 700), (707, 704, 664, 667), (706, 707, 667, 666), (705, 706, 666, 665), (704, 705, 665, 664), (678, 679, 668, 671), (677, 678, 671, 670), (676, 677, 670, 669), (679, 676, 669, 668), (671, 668, 672, 675), (670, 671, 675, 674), (669, 670, 674, 673), (668, 669, 673, 672), (683, 680, 676, 679), (680, 681, 677, 676), (681, 682, 678, 677), (682, 683, 679, 678), (686, 687, 683, 682), (685, 686, 682, 681), (684, 685, 681, 680), (687, 684, 680, 683), (664, 665, 684, 687), (665, 666, 685, 684), (666, 667, 686, 685), (667, 664, 687, 686), (695, 692, 688, 691), (692, 693, 689, 688), (693, 694, 690, 689), (694, 695, 691, 690), (710, 711, 695, 694), (709, 710, 694, 693), (708, 709, 693, 692), (711, 708, 692, 695), (699, 698, 696, 697), (703, 697, 696, 702), (702, 696, 698, 701), (700, 699, 697, 703), (663, 700, 703, 659), (657, 702, 701, 661), (659, 703, 702, 657), (661, 701, 700, 663), (682, 683, 680, 681), (719, 716, 705, 704), (716, 717, 706, 705), (717, 718, 707, 706), (718, 719, 704, 707), (723, 720, 708, 711), (720, 721, 709, 708), (721, 722, 710, 709), (722, 723, 711, 710), (713, 712, 714, 715), (660, 714, 712, 656), (658, 713, 715, 662), (656, 712, 713, 658), (690, 691, 719, 718), (689, 690, 718, 717), (688, 689, 717, 716), (691, 688, 716, 719), (660, 656, 723, 722), (662, 706, 717, 721), (658, 662, 721, 720), (656, 658, 720, 723), (706, 724, 718, 717), (722, 718, 724, 660), (660, 724, 706, 662), (721, 717, 718, 722), (745, 746, 728, 726), (746, 747, 732, 728), (747, 748, 730, 732), (748, 745, 726, 730), (727, 725, 729, 731), (732, 730, 726, 728), (763, 764, 733, 736), (762, 763, 736, 735), (761, 762, 735, 734), (764, 761, 734, 733), (757, 760, 737, 744), (752, 749, 738, 743), (755, 757, 744, 742), (751, 752, 743, 741), (753, 755, 742, 740), (750, 751, 741, 739), (760, 753, 740, 737), (749, 750, 739, 738), (743, 738, 745, 748), (741, 743, 748, 747), (739, 741, 747, 746), (738, 739, 746, 745), (737, 740, 750, 749), (740, 742, 751, 750), (742, 744, 752, 751), (744, 737, 749, 752), (733, 734, 754, 759), (768, 765, 753, 760), (734, 735, 756, 754), (765, 766, 755, 753), (735, 736, 758, 756), (766, 767, 757, 755), (736, 733, 759, 758), (767, 768, 760, 757), (725, 727, 761, 764), (727, 731, 762, 761), (731, 729, 763, 762), (729, 725, 764, 763), (758, 759, 768, 767), (756, 758, 767, 766), (754, 756, 766, 765), (759, 754, 765, 768), (428, 779, 809, 429), (416, 802, 779, 417), (417, 779, 428), (822, 818, 777, 816), (815, 776, 775, 814), (813, 774, 773, 812), (841, 837, 776, 815), (814, 775, 774, 813), (812, 773, 811), (774, 781, 780, 773), (779, 786, 863, 862, 861, 785, 778), (837, 838, 783, 776), (775, 782, 781, 774), (773, 780, 811), (802, 786, 779), (818, 819, 784, 777), (776, 783, 782, 775), (786, 793, 792, 785, 861, 860, 856, 866, 863), (838, 839, 790, 783), (782, 789, 788, 781), (780, 787, 811), (802, 793, 786), (819, 820, 791, 784), (783, 790, 789, 782), (781, 788, 787, 780), (787, 828, 794, 811), (769, 799, 829, 771), (835, 821, 849, 854), (832, 797, 796, 833), (834, 795, 794, 828), (829, 799, 798, 830), (853, 851, 797, 832), (833, 796, 795, 834), (794, 800, 811), (825, 772, 836, 868, 804, 864, 865, 855, 858, 857, 805), (800, 803, 811), (823, 824, 801, 810), (803, 806, 811), (827, 823, 810, 807), (824, 825, 805, 801), (779, 778, 817, 809), (809, 401, 429), (868, 867, 808, 804), (806, 812, 811), (804, 808, 850, 852), (801, 805, 820, 819), (810, 801, 819, 818), (807, 810, 818, 822), (817, 778, 823, 827), (778, 785, 824, 823), (785, 792, 825, 824), (830, 798, 826, 836), (770, 830, 836, 772), (805, 857, 859, 864, 804, 852, 820), (789, 833, 834, 788), (832, 846, 848, 853), (771, 829, 830, 770), (788, 834, 828, 787), (790, 832, 833, 789), (820, 852, 831, 791), (790, 843, 846, 832), (854, 849, 840, 842), (784, 791, 839, 838), (777, 784, 838, 837), (816, 777, 837, 841), (847, 848, 846, 843), (844, 845, 848, 847), (831, 845, 844, 791), (853, 848, 845, 831), (839, 847, 843, 790), (791, 844, 847, 839), (835, 852, 850, 821), (842, 853, 831, 854), (854, 831, 852, 835), (840, 851, 853, 842), (860, 861, 862, 392, 393), (856, 860, 393, 858, 855), (865, 864, 859, 392, 862, 863, 866), (866, 856, 855, 865), (836, 826, 867, 868), (793, 771, 770, 792), (792, 770, 772, 825), (802, 769, 771, 793)])
me_cube.polygons.foreach_set('use_smooth', [True] * 856)
me_cube.materials.append(mat_material)
me_cube.use_remesh_preserve_volume = False
me_cube.use_remesh_preserve_attributes = False
me_cube.use_mirror_vertex_groups = False
me_cube.update()
arm_armature = bpy.data.armatures.new('Armature')  # bones are not reproduced

# ---- objects
ob_plane = bpy.data.objects.new('Plane', me_plane_001)
ob_armature = bpy.data.objects.new('Armature', arm_armature)
ob_skeleton_body = bpy.data.objects.new('Skeleton_Body', me_cube)

# ---- transforms, parenting, visibility, modifiers, constraints
ob_plane.location = (0.0, 0.0, 0.0)
ob_plane.lineart.crease_threshold = 0.0
ob_armature.location = (0.0, 0.0, 0.0)
ob_armature.rotation_euler = (1.571, -0.0, 0.0)
ob_armature.show_in_front = True
ob_armature.lineart.crease_threshold = 0.0
ob_skeleton_body.parent = ob_armature
ob_skeleton_body.matrix_parent_inverse = Matrix(((1.0, 0.0, 0.0, 0.0), (0.0, -4.371e-08, 1.0, 0.0), (0.0, -1.0, -4.371e-08, 0.0), (0.0, 0.0, 0.0, 1.0)))
ob_skeleton_body.location = (0.0, 0.0, 0.0)
ob_skeleton_body.lock_rotations_4d = False
ob_skeleton_body.empty_display_type = 'ARROWS'
ob_skeleton_body.lineart.crease_threshold = 0.0
_vg = ob_skeleton_body.vertex_groups.new(name='Bone')
for _i, _w in zip([2, 3, 4, 5, 6, 7, 14, 15, 16, 17, 18, 19, 20, 21, 28, 29, 30, 31, 32, 33, 86, 87, 88, 89, 90, 91, 92, 93, 94, 95, 96, 97, 98, 99, 100, 101, 102, 103, 104, 105, 106, 107, 108, 109, 110, 111, 112, 113, 114, 115, 116, 117, 118, 119, 120, 121, 122, 123, 124, 125, 126, 127, 128, 129, 130, 131, 132, 133, 134, 135, 136, 137, 138, 139, 140, 141, 142, 143, 144, 145, 280, 282, 284, 286, 299, 300, 301, 302, 394, 395, 396, 397, 398, 400, 405, 406, 409, 410, 411, 412, 413, 420, 421, 422, 423, 424, 425, 426, 427, 434, 435, 444, 445, 446, 447, 469, 470, 514, 515, 516, 517, 518, 519, 520, 521, 522, 523, 524, 525, 526, 527, 528, 529, 530, 531, 532, 533, 534, 535, 536, 537, 538, 539, 540, 541, 542, 543, 544, 545, 546, 547, 548, 549, 550, 551, 552, 553, 554, 555, 556, 557, 558, 559, 560, 561, 562, 563, 564, 565, 566, 567, 568, 569, 570, 571, 572, 573, 574, 575, 576, 577, 578, 579, 580, 581, 582, 583, 584, 585, 586, 587, 588, 589, 590, 591, 726, 730], [0.0, 0.0, 0.0, 0.0, 0.3534, 0.1802, 0.0, 0.0, 0.0, 0.0, 0.07927, 0.3434, 0.0, 0.0, 0.0, 0.0, 0.0, 0.0, 0.0, 0.0, 0.0, 0.0, 0.0, 0.0, 0.0, 0.0, 0.0, 0.0, 0.0, 0.0, 0.0, 0.0, 0.0, 0.0, 0.0, 0.0, 0.4105, 0.4715, 0.2203, 0.2925, 0.1473, 0.1802, 0.1197, 0.143, 0.2127, 0.2089, 0.06656, 0.1123, 0.1169, 0.2768, 0.2774, 0.1264, 0.1668, 0.2145, 0.2854, 0.2413, 0.4081, 0.4447, 0.4123, 0.546, 0.3685, 0.3794, 0.4139, 0.4163, 0.2489, 0.2402, 0.2805, 0.2518, 0.07295, 0.07014, 0.07202, 0.07919, 0.09079, 0.1194, 0.09943, 0.1438, 0.1558, 0.1819, 0.182, 0.213, 0.0, 0.0, 0.0, 0.0, 0.0, 0.0, 0.0, 0.0, 0.0, 0.0, 0.0, 0.0, 0.0, 0.1241, 0.0, 0.0, 0.0, 0.0, 0.0, 0.3533, 0.18, 0.0, 0.0, 0.0, 0.0, 0.07904, 0.3432, 0.0, 0.0, 0.0, 0.0, 0.0, 0.0, 0.0, 0.0, 0.0, 0.0, 0.0, 0.0, 0.0, 0.0, 0.0, 0.0, 0.0, 0.0, 0.0, 0.0, 0.0, 0.0, 0.0, 0.0, 0.0, 0.0, 0.0, 0.0, 0.0, 0.0, 0.1307, 0.5642, 0.4083, 0.4702, 0.2174, 0.2901, 0.1044, 0.1959, 0.1469, 0.18, 0.1197, 0.1429, 0.06649, 0.2091, 0.1903, 0.2089, 0.06656, 0.1121, 0.1161, 0.2673, 0.2658, 0.06399, 0.1249, 0.07489, 0.1662, 0.1282, 0.2138, 0.2848, 0.2405, 0.3372, 0.3942, 0.4307, 0.3813, 0.5297, 0.3585, 0.3688, 0.3712, 0.3802, 0.2467, 0.2374, 0.2682, 0.2433, 0.04739, 0.04511, 0.046, 0.04243, 0.07072, 0.06813, 0.06997, 0.07667, 0.08776, 0.1155, 0.09632, 0.1402, 0.1518, 0.1781, 0.178, 0.2089, 0.0, 0.0]): _vg.add([_i], _w, 'REPLACE')
_vg = ob_skeleton_body.vertex_groups.new(name='spine_lower')
for _i, _w in zip([2, 3, 4, 5, 6, 7, 8, 9, 12, 13, 14, 15, 18, 19, 20, 21, 24, 25, 27, 30, 31, 32, 33, 34, 35, 36, 37, 38, 39, 40, 41, 42, 43, 44, 45, 46, 47, 48, 49, 50, 51, 52, 53, 54, 55, 56, 57, 58, 59, 60, 61, 62, 63, 64, 65, 66, 67, 68, 69, 70, 71, 72, 73, 74, 75, 76, 77, 78, 79, 80, 81, 82, 83, 84, 85, 86, 87, 88, 89, 90, 91, 92, 93, 94, 95, 96, 97, 98, 99, 100, 101, 114, 115, 116, 117, 122, 124, 125, 128, 129, 280, 282, 284, 286, 299, 300, 394, 395, 396, 397, 398, 399, 400, 404, 405, 406, 407, 408, 409, 412, 413, 414, 415, 418, 419, 420, 421, 424, 425, 426, 427, 430, 431, 433, 436, 437, 438, 439, 440, 441, 442, 443, 444, 445, 446, 447, 448, 449, 450, 451, 452, 453, 454, 455, 456, 457, 458, 459, 460, 461, 462, 463, 464, 465, 466, 467, 468, 469, 470, 471, 472, 473, 474, 475, 476, 477, 478, 479, 480, 481, 482, 483, 484, 485, 486, 487, 488, 489, 490, 491, 492, 493, 494, 495, 496, 497, 498, 499, 500, 501, 502, 503, 504, 505, 506, 507, 508, 509, 510, 511, 512, 513, 514, 515, 516, 517, 518, 519, 520, 521, 522, 523, 524, 525, 526, 527, 528, 529, 530, 531, 532, 533, 552, 553, 554, 555, 556, 557, 566, 570, 571, 726, 728, 730, 732], [0.0, 0.0, 0.0, 0.0, 0.1645, 0.5173, 0.42, 0.1516, 0.0, 0.0, 0.0, 0.0, 0.2272, 0.1004, 0.0, 0.0, 0.0, 0.0, 0.05271, 0.0, 0.0, 0.0, 0.0, 0.0, 0.0, 0.0, 0.0, 0.0, 0.0, 0.0, 0.0, 0.0, 0.0, 0.0, 0.0, 0.0, 0.0, 0.0, 0.0, 0.0, 0.0, 0.0, 0.0, 0.0, 0.0, 0.0, 0.0, 0.0, 0.0, 0.0, 0.0, 0.0, 0.0, 0.0, 0.0, 0.0, 0.0, 0.0, 0.0, 0.0, 0.0, 0.0, 0.0, 0.0, 0.0, 0.0, 0.0, 0.0, 0.0, 0.0, 0.0, 0.0, 0.0, 0.0, 0.0, 0.0, 0.0, 0.0, 0.0, 0.0, 0.0, 0.0, 0.0, 0.0, 0.0, 0.0, 0.0, 0.0, 0.0, 0.0, 0.0, 0.06669, 0.08285, 0.08259, 0.05018, 0.0005129, 0.03473, 0.003831, 0.01964, 0.01108, 0.0, 0.0, 0.0, 0.0, 0.0, 0.0, 0.0, 0.0, 0.0, 0.0, 0.0, 0.9936, 0.6322, 0.0, 0.0, 0.0, 0.0, 0.4844, 0.0, 0.1646, 0.5175, 0.4287, 0.1554, 0.0, 0.0, 0.0, 0.0, 0.2274, 0.1005, 0.0, 0.0, 0.0, 0.0, 0.05307, 0.0, 0.0, 0.0, 0.0, 0.0, 0.0, 0.0, 0.0, 0.0, 0.0, 0.0, 0.0, 0.0, 0.0, 0.0, 0.0, 0.0, 0.0, 0.0, 0.0, 0.0, 0.0, 0.0, 0.0, 0.0, 0.0, 0.0, 0.0, 0.0, 0.0, 0.0, 0.0, 0.0, 0.0, 0.0, 0.0, 0.0, 0.0, 0.0, 0.0, 0.0, 0.0, 0.0, 0.0, 0.0, 0.0, 0.0, 0.0, 0.0, 0.0, 0.0, 0.0, 0.0, 0.0, 0.0, 0.0, 0.0, 0.0, 0.0, 0.0, 0.0, 0.0, 0.0, 0.0, 0.0, 0.0, 0.0, 0.0, 0.0, 0.0, 0.0, 0.0, 0.0, 0.0, 0.0, 0.0, 0.0, 0.0, 0.0, 0.0, 0.0, 0.0, 0.0, 0.0, 0.0, 0.0, 0.0, 0.0, 0.0, 0.0, 0.0, 0.0, 0.0, 0.0, 0.0, 0.0, 0.0, 0.0, 0.06672, 0.08163, 0.08125, 0.08016, 0.04994, 0.09693, 0.0256, 0.01142, 0.004363, 0.0, 0.0, 0.0, 0.0]): _vg.add([_i], _w, 'REPLACE')
_vg = ob_skeleton_body.vertex_groups.new(name='spine_middle')
for _i, _w in zip([8, 9, 12, 13, 24, 25, 26, 27, 54, 55, 56, 57, 66, 67, 68, 69, 70, 71, 72, 73, 74, 75, 76, 77, 78, 79, 80, 81, 82, 83, 84, 85, 403, 404, 407, 408, 414, 415, 418, 419, 430, 431, 432, 433, 472, 473, 474, 475, 476, 477, 490, 491, 492, 493, 494, 495, 496, 497, 498, 499, 500, 501, 502, 503, 504, 505, 506, 507, 508, 509, 510, 511, 512, 513], [0.5596, 0.8241, 0.0, 0.0, 0.0, 0.0, 0.9994, 0.9405, 0.0, 0.0, 0.0, 0.0, 0.0, 0.0, 0.0, 0.0, 0.0, 0.0, 0.0, 0.0, 0.0, 0.0, 0.0, 0.0, 0.0, 0.0, 0.0, 0.0, 0.0, 0.0, 0.0, 0.0, 0.9828, 0.0, 0.0, 0.5121, 0.5713, 0.8446, 0.0, 0.0, 0.0, 0.0, 0.974, 0.9469, 0.0, 0.0, 0.0, 0.0, 0.0, 0.0, 0.0, 0.0, 0.0, 0.0, 0.0, 0.0, 0.0, 0.0, 0.0, 0.0, 0.0, 0.0, 0.0, 0.0, 0.0, 0.0, 0.0, 0.0, 0.0, 0.0, 0.0, 0.0, 0.0, 0.0]): _vg.add([_i], _w, 'REPLACE')
_vg = ob_skeleton_body.vertex_groups.new(name='spine_upper')
for _i, _w in zip([0, 1, 2, 3, 4, 5, 8, 9, 10, 11, 12, 13, 14, 15, 16, 17, 20, 21, 22, 23, 24, 25, 26, 27, 28, 29, 30, 31, 32, 33, 34, 35, 36, 37, 38, 39, 40, 41, 42, 43, 44, 45, 46, 47, 48, 49, 50, 51, 52, 53, 54, 55, 56, 57, 58, 59, 60, 61, 62, 63, 64, 65, 66, 67, 68, 69, 70, 71, 72, 73, 74, 75, 76, 77, 78, 79, 80, 81, 82, 83, 84, 85, 86, 87, 88, 89, 90, 91, 92, 93, 94, 95, 96, 97, 98, 99, 100, 101, 170, 171, 172, 173, 174, 175, 176, 177, 178, 179, 180, 181, 182, 183, 184, 185, 189, 198, 199, 200, 201, 202, 204, 229, 279, 280, 281, 282, 283, 284, 285, 286, 287, 288, 289, 290, 291, 292, 293, 294, 295, 296, 297, 298, 299, 300, 301, 302, 303, 304, 305, 306, 307, 308, 309, 310, 311, 312, 313, 314, 315, 316, 317, 318, 319, 320, 321, 322, 323, 324, 325, 326, 327, 328, 329, 330, 331, 332, 333, 334, 335, 336, 337, 338, 339, 340, 341, 342, 343, 344, 345, 346, 347, 348, 349, 350, 351, 352, 353, 354, 355, 356, 357, 358, 359, 360, 361, 362, 363, 364, 365, 366, 367, 368, 369, 370, 371, 372, 373, 374, 375, 376, 377, 378, 379, 380, 381, 382, 383, 384, 385, 386, 387, 388, 389, 390, 391, 392, 393, 394, 395, 396, 397, 398, 401, 402, 404, 405, 406, 407, 408, 409, 410, 411, 416, 417, 418, 419, 420, 421, 422, 423, 426, 427, 428, 429, 430, 431, 434, 435, 436, 437, 438, 439, 440, 441, 442, 443, 444, 445, 446, 447, 448, 449, 450, 451, 452, 453, 454, 455, 456, 457, 458, 459, 460, 461, 462, 463, 464, 465, 466, 467, 468, 469, 470, 471, 472, 473, 474, 475, 476, 477, 478, 479, 480, 481, 482, 483, 484, 485, 486, 487, 488, 489, 490, 491, 492, 493, 494, 495, 496, 497, 498, 499, 500, 501, 502, 503, 504, 505, 506, 507, 508, 509, 510, 511, 512, 513, 514, 515, 516, 517, 518, 519, 520, 521, 522, 523, 524, 525, 526, 527, 528, 529, 530, 531, 532, 533, 616, 617, 618, 619, 620, 621, 622, 623, 624, 625, 626, 627, 628, 629, 630, 631, 632, 633, 634, 635, 636, 637, 638, 639, 644, 645, 646, 647, 648, 650, 652, 725, 726, 727, 728, 729, 730, 731, 732, 733, 734, 735, 736, 737, 738, 739, 740, 741, 742, 743, 744, 745, 746, 747, 748, 749, 750, 751, 752, 753, 754, 755, 756, 757, 758, 759, 760, 761, 762, 763, 764, 765, 766, 767, 768, 769, 770, 771, 772, 773, 774, 775, 776, 777, 778, 779, 780, 781, 782, 783, 784, 785, 786, 787, 788, 789, 790, 791, 792, 793, 794, 795, 796, 797, 798, 799, 800, 801, 802, 803, 804, 805, 806, 807, 808, 809, 810, 811, 812, 813, 814, 815, 816, 817, 818, 819, 820, 821, 822, 823, 824, 825, 826, 827, 828, 829, 830, 831, 832, 833, 834, 835, 836, 837, 838, 839, 840, 841, 842, 843, 844, 845, 846, 847, 848, 849, 850, 851, 852, 853, 854, 855, 856, 857, 858, 859, 860, 861, 862, 863, 864, 865, 866, 867, 868], [0.0, 0.0, 0.9957, 0.993, 0.965, 0.9851, 0.02046, 0.02426, 0.0, 0.0, 1.0, 1.0, 1.0, 1.0, 0.0, 0.0, 1.0, 1.0, 0.0, 0.0, 1.0, 1.0, 0.000576, 0.0068, 0.0, 0.0, 0.9982, 0.9966, 1.0, 1.0, 1.0, 1.0, 1.0, 1.0, 1.0, 1.0, 1.0, 1.0, 1.0, 1.0, 1.0, 1.0, 1.0, 1.0, 1.0, 1.0, 1.0, 1.0, 1.0, 1.0, 1.0, 1.0, 1.0, 1.0, 1.0, 1.0, 1.0, 1.0, 1.0, 1.0, 1.0, 1.0, 1.0, 1.0, 1.0, 1.0, 1.0, 1.0, 1.0, 1.0, 1.0, 1.0, 1.0, 1.0, 1.0, 1.0, 1.0, 1.0, 1.0, 1.0, 1.0, 1.0, 0.0, 0.0, 0.0, 0.0, 0.0, 0.0, 0.0, 0.0, 0.0, 0.0, 0.0, 0.0, 0.0, 0.0725, 0.0, 0.0, 0.0, 0.0, 0.0, 0.0, 0.0, 0.0, 0.0, 0.00144, 0.0, 0.0, 0.0, 0.0, 0.0, 0.0, 0.0, 0.0, 0.0, 0.0, 0.0, 0.0, 0.0, 0.0, 0.0, 0.01811, 0.0, 0.0, 0.0, 0.0, 0.0, 0.0, 0.0, 0.0, 0.0, 0.0, 0.0, 0.0, 0.0, 0.0, 0.0, 0.0, 0.0, 0.0, 0.0, 0.0, 0.0, 0.0, 0.05125, 0.0, 0.0, 0.0, 0.0, 0.0, 0.0, 0.0, 0.0, 0.0, 0.0, 0.0, 0.0, 0.0, 0.0, 0.0, 0.0, 0.0, 0.0, 0.0, 0.0, 0.0, 0.0, 0.0, 0.0, 0.0, 0.0, 0.0, 0.0, 0.0, 0.0, 0.0, 0.0, 0.0, 0.0, 0.0, 0.0, 0.0, 0.0, 0.0, 0.0, 0.0, 0.0, 0.0, 0.0, 0.0, 0.0, 0.0, 0.0, 0.0, 0.0, 0.0, 0.0, 0.0, 0.0, 0.0, 0.0, 0.0, 0.0, 0.0, 0.0, 0.0, 0.0, 0.0, 0.0, 0.0, 0.0, 0.0, 0.0, 0.0, 0.0, 0.0, 0.0, 0.0, 0.0, 0.0, 0.0, 0.0, 0.0, 0.0, 0.0, 0.0, 0.0, 0.0, 0.0, 0.0, 0.0, 0.0, 0.0, 0.0, 0.0, 0.0, 0.0, 1.0, 1.0, 1.0, 1.0, 0.9834, 0.0, 0.0, 1.0, 1.0, 1.0, 1.0, 0.003584, 1.0, 0.0, 0.0, 0.0, 0.0, 1.0, 1.0, 1.0, 1.0, 0.0, 0.0, 1.0, 1.0, 0.0, 0.0, 1.0, 1.0, 0.0, 0.0, 1.0, 1.0, 1.0, 1.0, 1.0, 1.0, 1.0, 1.0, 1.0, 1.0, 1.0, 1.0, 1.0, 1.0, 1.0, 1.0, 1.0, 1.0, 1.0, 1.0, 1.0, 1.0, 1.0, 1.0, 1.0, 1.0, 1.0, 1.0, 1.0, 1.0, 1.0, 1.0, 1.0, 1.0, 1.0, 1.0, 1.0, 1.0, 1.0, 1.0, 1.0, 1.0, 1.0, 1.0, 1.0, 1.0, 1.0, 1.0, 1.0, 1.0, 1.0, 1.0, 1.0, 1.0, 1.0, 1.0, 1.0, 1.0, 1.0, 1.0, 1.0, 1.0, 1.0, 1.0, 1.0, 1.0, 1.0, 1.0, 1.0, 1.0, 1.0, 1.0, 1.0, 1.0, 1.0, 1.0, 1.0, 1.0, 0.0, 0.0, 0.0, 0.0, 0.0, 0.0, 0.0, 0.0, 0.0, 0.0, 0.0, 0.0, 0.0, 0.0, 0.0, 0.0, 0.0, 0.0, 0.0, 0.0, 0.0, 0.0, 0.0, 0.0, 0.0, 0.0, 0.0, 0.0, 0.0, 0.0, 0.0, 0.0, 0.0, 0.0, 0.0, 0.0, 0.0, 0.0, 0.0, 0.0, 0.0, 0.0, 0.0, 0.0, 0.0, 0.0, 0.0, 0.0, 0.0, 0.0, 0.0, 0.0, 0.0, 0.0, 0.0, 0.0, 0.0, 0.0, 0.0, 0.0, 0.0, 0.0, 0.0, 0.0, 0.0, 0.0, 0.0, 0.0, 0.0, 0.0, 0.0, 0.0, 0.0, 0.0, 0.0, 0.0, 0.0, 0.0, 0.0, 0.0, 0.0, 0.0, 0.0, 0.0, 0.0, 0.0, 0.0, 0.0, 0.0, 0.0, 0.0, 0.0, 0.0, 0.0, 0.0, 0.0, 0.0, 0.0, 0.0, 0.0, 0.0, 0.0, 0.0, 0.0, 0.0, 0.0, 0.0, 0.0, 0.0, 0.0, 0.0, 0.0, 0.0, 0.0, 0.0, 0.0, 0.0, 0.0, 0.0, 0.0, 0.0, 0.0, 0.0, 0.0, 0.0, 0.0, 0.0, 0.0, 0.0, 0.0, 0.0, 0.0, 0.0, 0.0, 0.0, 0.0, 0.0, 0.0, 0.0, 0.0, 0.0, 0.0, 0.0, 0.0, 0.0, 0.0, 0.0, 0.0, 0.0, 0.0, 0.0, 0.0, 0.0, 0.0, 0.0, 0.0, 0.0, 0.0, 0.0, 0.0, 0.0, 0.0, 0.0, 0.0, 0.0, 0.0, 0.0, 0.0, 0.0, 0.0, 0.0, 0.0, 0.0, 0.0, 0.0, 0.0, 0.0, 0.0, 0.0, 0.0, 0.0, 0.0, 0.0, 0.0, 0.0, 0.0, 0.0, 0.0, 0.0, 0.0, 0.0, 0.0, 0.0, 0.0, 0.0]): _vg.add([_i], _w, 'REPLACE')
_vg = ob_skeleton_body.vertex_groups.new(name='neck_lower')
for _i, _w in zip([0, 1, 2, 3, 4, 5, 10, 11, 14, 15, 16, 17, 20, 21, 22, 23, 28, 29, 30, 31, 38, 39, 40, 41, 42, 43, 44, 45, 86, 87, 88, 89, 90, 91, 92, 93, 94, 95, 96, 97, 98, 99, 100, 101, 323, 324, 325, 326, 327, 328, 329, 330, 331, 332, 333, 334, 335, 336, 337, 338, 339, 340, 341, 342, 343, 344, 345, 346, 347, 348, 349, 350, 351, 352, 353, 354, 355, 356, 357, 358, 359, 360, 361, 362, 363, 364, 365, 366, 367, 368, 369, 370, 371, 372, 373, 374, 375, 376, 377, 378, 379, 380, 381, 382, 383, 384, 385, 386, 387, 388, 389, 390, 391, 392, 393, 394, 395, 396, 397, 398, 401, 402, 405, 406, 409, 410, 411, 416, 417, 420, 421, 422, 423, 426, 427, 428, 429, 434, 435, 444, 445, 446, 447, 448, 449, 450, 451, 453, 454, 456, 457, 458, 459, 469, 470, 514, 515, 516, 517, 518, 519, 520, 521, 522, 523, 524, 525, 526, 527, 528, 529, 530, 531, 532, 533, 728, 769, 770, 771, 772, 773, 774, 775, 776, 777, 778, 779, 780, 781, 782, 783, 784, 785, 786, 787, 788, 789, 790, 791, 792, 793, 794, 795, 796, 797, 798, 799, 800, 801, 802, 803, 804, 805, 806, 807, 808, 809, 810, 811, 812, 813, 814, 815, 816, 817, 818, 819, 820, 821, 822, 823, 824, 825, 826, 827, 828, 829, 830, 831, 832, 833, 834, 835, 836, 837, 838, 839, 840, 841, 842, 843, 844, 845, 846, 847, 848, 849, 850, 851, 852, 853, 854, 855, 856, 857, 858, 859, 860, 861, 862, 863, 864, 865, 866, 867, 868], [0.0, 0.0, 0.004315, 0.006977, 0.03498, 0.01491, 0.0, 0.0, 0.0, 0.0, 1.0, 1.0, 0.0, 0.0, 0.0, 0.0, 1.0, 1.0, 0.001777, 0.003438, 0.0, 0.0, 0.0, 0.0, 0.0, 0.0, 0.0, 0.0, 1.0, 1.0, 1.0, 1.0, 1.0, 1.0, 1.0, 1.0, 1.0, 1.0, 1.0, 1.0, 1.0, 0.9275, 1.0, 1.0, 0.0, 0.0, 0.0, 0.0, 0.0, 0.0, 0.0, 0.0, 0.0, 0.0, 0.0, 0.0, 0.0, 0.0, 0.0, 0.0, 0.0, 0.0, 0.0, 0.0, 0.0, 0.0, 0.0, 0.0, 0.0, 0.0, 0.0, 0.0, 0.0, 0.0, 0.0, 0.0, 0.0, 0.0, 0.0, 0.0, 0.0, 0.0, 0.0, 0.0, 0.0, 0.0, 0.0, 0.0, 0.0, 0.0, 0.0, 0.0, 0.0, 0.0, 0.0, 0.0, 0.0, 0.0, 0.0, 0.0, 0.0, 0.0, 0.0, 0.0, 0.0, 0.0, 0.0, 0.0, 0.0, 0.0, 0.0, 0.0, 0.0, 0.0, 0.0, 0.0, 0.0, 0.0, 0.0, 0.01662, 0.0, 0.0, 0.0, 0.0, 0.0, 1.0, 1.0, 0.0, 0.0, 0.0, 0.0, 1.0, 1.0, 0.0, 0.0, 0.0, 0.0, 1.0, 1.0, 0.0, 0.0, 0.0, 0.0, 0.0, 0.0, 0.0, 0.0, 0.0, 0.0, 0.0, 0.0, 0.0, 0.0, 0.0, 0.0, 1.0, 1.0, 1.0, 1.0, 1.0, 1.0, 1.0, 1.0, 1.0, 1.0, 1.0, 1.0, 1.0, 1.0, 1.0, 1.0, 1.0, 1.0, 1.0, 1.0, 0.0, 0.0, 0.0, 0.0, 0.0, 0.0, 0.0, 0.0, 0.0, 0.0, 0.0, 0.0, 0.0, 0.0, 0.0, 0.0, 0.0, 0.0, 0.0, 0.0, 0.0, 0.0, 0.0, 0.0, 0.0, 0.0, 0.0, 0.0, 0.0, 0.0, 0.0, 0.0, 0.0, 0.0, 0.0, 0.0, 0.0, 0.0, 0.0, 0.0, 0.0, 0.0, 0.0, 0.0, 0.0, 0.0, 0.0, 0.0, 0.0, 0.0, 0.0, 0.0, 0.0, 0.0, 0.0, 0.0, 0.0, 0.0, 0.0, 0.0, 0.0, 0.0, 0.0, 0.0, 0.0, 0.0, 0.0, 0.0, 0.0, 0.0, 0.0, 0.0, 0.0, 0.0, 0.0, 0.0, 0.0, 0.0, 0.0, 0.0, 0.0, 0.0, 0.0, 0.0, 0.0, 0.0, 0.0, 0.0, 0.0, 0.0, 0.0, 0.0, 0.0, 0.0, 0.0, 0.0, 0.0, 0.0, 0.0, 0.0, 0.0]): _vg.add([_i], _w, 'REPLACE')
_vg = ob_skeleton_body.vertex_groups.new(name='neck_upper')
for _i, _w in zip([0, 1, 10, 11, 16, 17, 22, 23, 28, 323, 324, 325, 326, 327, 328, 329, 330, 331, 332, 333, 334, 335, 336, 337, 338, 339, 340, 341, 342, 343, 344, 345, 346, 347, 348, 349, 350, 351, 352, 353, 354, 355, 356, 357, 358, 359, 360, 361, 362, 363, 364, 365, 366, 367, 368, 369, 370, 371, 372, 373, 374, 375, 376, 377, 378, 379, 380, 381, 382, 383, 384, 385, 386, 387, 388, 389, 390, 391, 392, 393, 401, 402, 411, 416, 417, 422, 423, 428, 429, 434, 769, 770, 771, 772, 773, 774, 775, 776, 777, 778, 779, 780, 781, 782, 783, 784, 785, 786, 787, 788, 789, 790, 791, 792, 793, 794, 795, 796, 797, 798, 799, 800, 801, 802, 803, 804, 805, 806, 807, 808, 809, 810, 811, 812, 813, 814, 815, 816, 817, 818, 819, 820, 821, 822, 823, 824, 825, 826, 827, 828, 829, 830, 831, 832, 833, 834, 835, 836, 837, 838, 839, 840, 841, 842, 843, 844, 845, 846, 847, 848, 849, 850, 851, 852, 853, 854, 855, 856, 857, 858, 859, 860, 861, 862, 863, 864, 865, 866, 867, 868], [0.0, 0.0, 1.0, 1.0, 0.0, 0.0, 1.0, 1.0, 0.0, 0.0, 0.0, 0.0, 0.0, 0.0, 0.0, 0.0, 0.0, 0.0, 0.0, 0.0, 0.0, 0.0, 0.0, 0.0, 0.0, 0.0, 0.0, 0.0, 0.0, 0.0, 0.0, 0.0, 0.0, 0.0, 0.0, 0.0, 0.0, 0.0, 0.0, 0.0, 0.0, 0.0, 0.0, 0.0, 0.0, 0.0, 0.0, 0.0, 0.0, 0.0, 0.0, 0.0, 0.0, 0.0, 0.0, 0.0, 0.0, 0.0, 0.0, 0.0, 0.0, 0.0, 0.0, 0.0, 0.0, 0.0, 0.0, 0.0, 0.0, 0.0, 0.0, 0.0, 0.0, 0.0, 0.0, 0.0, 0.0, 0.0, 0.0, 0.0, 1.0, 1.0, 0.0, 1.0, 1.0, 0.0, 0.0, 1.0, 1.0, 0.0, 0.0, 0.0, 0.0, 0.0, 0.0, 0.0, 0.0, 0.0, 0.0, 0.0, 0.0, 0.0, 0.0, 0.0, 0.0, 0.0, 0.0, 0.0, 0.0, 0.0, 0.0, 0.0, 0.0, 0.0, 0.0, 0.0, 0.0, 0.0, 0.0, 0.0, 0.0, 0.0, 0.0, 0.0, 0.0, 0.0, 0.0, 0.0, 0.0, 0.0, 0.0, 0.0, 0.0, 0.0, 0.0, 0.0, 0.0, 0.0, 0.0, 0.0, 0.0, 0.0, 0.0, 0.0, 0.0, 0.0, 0.0, 0.0, 0.0, 0.0, 0.0, 0.0, 0.0, 0.0, 0.0, 0.0, 0.0, 0.0, 0.0, 0.0, 0.0, 0.0, 0.0, 0.0, 0.0, 0.0, 0.0, 0.0, 0.0, 0.0, 0.0, 0.0, 0.0, 0.0, 0.0, 0.0, 0.0, 0.0, 0.0, 0.0, 0.0, 0.0, 0.0, 0.0, 0.0, 0.0, 0.0, 0.0, 0.0, 0.0]): _vg.add([_i], _w, 'REPLACE')
_vg = ob_skeleton_body.vertex_groups.new(name='skull')
for _i, _w in zip([0, 1, 11, 22, 23, 30, 31, 32, 33, 34, 38, 39, 41, 42, 45, 55, 56, 57, 95, 96, 98, 99, 100, 101, 280, 282, 284, 286, 301, 323, 324, 325, 326, 327, 328, 329, 330, 331, 332, 333, 334, 335, 336, 337, 338, 339, 340, 341, 342, 343, 344, 345, 346, 347, 348, 349, 350, 351, 352, 353, 354, 355, 356, 357, 358, 359, 360, 361, 362, 363, 364, 365, 366, 367, 368, 369, 370, 371, 372, 373, 374, 375, 376, 377, 378, 379, 380, 381, 382, 383, 384, 385, 386, 387, 388, 389, 390, 391, 392, 393, 417, 428, 429, 769, 770, 771, 772, 773, 774, 775, 776, 777, 778, 779, 780, 781, 782, 783, 784, 785, 786, 787, 788, 789, 790, 791, 792, 793, 794, 795, 796, 797, 798, 799, 800, 801, 802, 803, 804, 805, 806, 807, 808, 809, 810, 811, 812, 813, 814, 815, 816, 817, 818, 819, 820, 821, 822, 823, 824, 825, 826, 827, 828, 829, 830, 831, 832, 833, 834, 835, 836, 837, 838, 839, 840, 841, 842, 843, 844, 845, 846, 847, 848, 849, 850, 851, 852, 853, 854, 855, 856, 857, 858, 859, 860, 861, 862, 863, 864, 865, 866, 867, 868], [1.0, 1.0, 0.0, 0.0, 0.0, 0.0, 0.0, 0.0, 0.0, 0.0, 0.0, 0.0, 0.0, 0.0, 0.0, 0.0, 0.0, 0.0, 0.0, 0.0, 0.0, 0.0, 0.0, 0.0, 0.0, 0.0, 0.0, 0.0, 0.0, 1.0, 1.0, 1.0, 1.0, 1.0, 1.0, 1.0, 1.0, 1.0, 1.0, 1.0, 1.0, 1.0, 1.0, 1.0, 1.0, 1.0, 1.0, 1.0, 1.0, 1.0, 1.0, 1.0, 1.0, 1.0, 1.0, 1.0, 1.0, 1.0, 1.0, 1.0, 1.0, 1.0, 1.0, 1.0, 1.0, 1.0, 1.0, 1.0, 1.0, 1.0, 1.0, 1.0, 1.0, 1.0, 1.0, 1.0, 1.0, 1.0, 1.0, 1.0, 1.0, 1.0, 1.0, 1.0, 1.0, 1.0, 1.0, 1.0, 1.0, 1.0, 1.0, 1.0, 1.0, 1.0, 1.0, 1.0, 1.0, 1.0, 1.0, 1.0, 0.0, 0.0, 0.0, 1.0, 1.0, 1.0, 1.0, 1.0, 1.0, 1.0, 1.0, 1.0, 1.0, 1.0, 1.0, 1.0, 1.0, 1.0, 1.0, 1.0, 1.0, 1.0, 1.0, 1.0, 1.0, 1.0, 1.0, 1.0, 1.0, 1.0, 1.0, 1.0, 1.0, 1.0, 1.0, 1.0, 1.0, 1.0, 1.0, 1.0, 1.0, 1.0, 1.0, 1.0, 1.0, 1.0, 1.0, 1.0, 1.0, 1.0, 1.0, 1.0, 1.0, 1.0, 1.0, 1.0, 1.0, 1.0, 1.0, 1.0, 1.0, 1.0, 1.0, 1.0, 1.0, 1.0, 1.0, 1.0, 1.0, 1.0, 1.0, 1.0, 1.0, 1.0, 1.0, 1.0, 1.0, 1.0, 1.0, 1.0, 1.0, 1.0, 1.0, 1.0, 1.0, 1.0, 1.0, 1.0, 1.0, 1.0, 1.0, 1.0, 1.0, 1.0, 1.0, 1.0, 1.0, 1.0, 1.0, 1.0, 1.0, 1.0, 1.0]): _vg.add([_i], _w, 'REPLACE')
_vg = ob_skeleton_body.vertex_groups.new(name='Bone.007')
for _i, _w in zip([2, 3, 4, 5, 12, 13, 14, 15, 20, 21, 24, 25, 30, 31, 32, 33, 34, 35, 36, 37, 38, 39, 40, 41, 42, 43, 44, 45, 46, 47, 48, 49, 50, 51, 52, 53, 54, 55, 56, 57, 62, 63, 64, 65, 72, 74, 75, 76, 77, 78, 79, 80, 81, 86, 87, 88, 89, 90, 91, 92, 93, 94, 95, 96, 97, 98, 99, 100, 101, 280, 282, 284, 286, 292, 293, 295, 297, 299, 300, 301, 302, 394, 395, 396, 397, 398, 404, 405, 406, 407, 409, 419, 420, 421, 426, 427, 431, 436, 437, 438, 439, 440, 441, 442, 443, 444, 445, 446, 447, 448, 449, 450, 451, 452, 453, 454, 455, 457, 458, 459, 464, 465, 466, 467, 468, 469, 470, 471, 472, 475, 480, 481, 485, 488, 489, 517, 518, 519, 520, 523], [0.0, 0.0, 0.0, 0.0, 0.0, 0.0, 0.0, 0.0, 0.0, 0.0, 0.0, 0.0, 0.0, 0.0, 0.0, 0.0, 0.0, 0.0, 0.0, 0.0, 0.0, 0.0, 0.0, 0.0, 0.0, 0.0, 0.0, 0.0, 0.0, 0.0, 0.0, 0.0, 0.0, 0.0, 0.0, 0.0, 0.0, 0.0, 0.0, 0.0, 0.0, 0.0, 0.0, 0.0, 0.0, 0.0, 0.0, 0.0, 0.0, 0.0, 0.0, 0.0, 0.0, 0.05796, 0.2377, 0.008089, 0.0396, 0.08471, 0.03424, 0.2172, 0.05967, 0.3236, 0.2604, 0.3249, 0.3208, 0.2495, 0.3336, 0.3216, 0.2625, 0.03868, 0.04688, 0.1197, 0.08289, 0.02785, 0.03708, 0.0428, 0.03596, 0.04275, 0.0706, 0.112, 0.09481, 0.0, 0.0, 0.0, 0.0, 0.0, 0.0, 0.0, 0.0, 0.0, 0.0, 0.0, 0.0, 0.0, 0.0, 0.0, 0.0, 0.0, 0.0, 0.0, 0.0, 0.0, 0.0, 0.0, 0.0, 0.0, 0.0, 0.0, 0.0, 0.0, 0.0, 0.0, 0.0, 0.0, 0.0, 0.0, 0.0, 0.0, 0.0, 0.0, 0.0, 0.0, 0.0, 0.0, 0.0, 0.0, 0.0, 0.0, 0.0, 0.0, 0.0, 0.0, 0.0, 0.0, 0.0, 0.0, 0.03714, 0.003524, 0.0, 0.0]): _vg.add([_i], _w, 'REPLACE')
_vg = ob_skeleton_body.vertex_groups.new(name='arm_upper_left')
for _i, _w in zip([3, 4, 5, 8, 9, 12, 13, 14, 15, 20, 21, 24, 25, 26, 27, 30, 31, 32, 33, 34, 35, 36, 37, 38, 39, 40, 41, 42, 43, 44, 45, 46, 47, 48, 49, 50, 51, 52, 53, 54, 55, 56, 57, 58, 59, 60, 61, 62, 63, 64, 65, 66, 67, 68, 69, 70, 71, 72, 73, 78, 79, 80, 81, 82, 83, 84, 85, 170, 171, 172, 173, 174, 175, 176, 177, 178, 179, 180, 181, 182, 183, 184, 185, 186, 187, 188, 189, 190, 191, 192, 193, 194, 195, 196, 197, 198, 199, 200, 201, 202, 203, 204, 205, 206, 207, 208, 209, 279, 280, 281, 282, 283, 284, 285, 286, 287, 288, 289, 290, 291, 292, 293, 294, 295, 296, 297, 298, 299, 300, 301, 302, 303, 304, 305, 306, 307, 308, 309, 310, 311, 312, 313, 314, 315, 316, 317, 318, 319, 320, 321, 322, 394, 395, 396, 397, 398, 403, 404, 405, 407, 408, 409, 414, 418, 419, 420, 426, 427, 430, 431, 432, 436, 438, 439, 440, 441, 442, 443, 444, 445, 446, 447, 448, 449, 450, 451, 452, 453, 454, 455, 456, 457, 458, 459, 460, 461, 462, 463, 464, 465, 466, 467, 468, 469, 470, 471, 472, 473, 474, 475, 476, 477, 478, 479, 480, 481, 482, 483, 484, 485, 486, 487, 488, 489, 515, 517, 520, 523, 524], [0.0, 0.0, 0.0, 0.0, 0.0, 0.0, 0.0, 0.0, 0.0, 0.0, 0.0, 0.0, 0.0, 0.0, 0.0, 0.0, 0.0, 0.0, 0.0, 0.0, 0.0, 0.0, 0.0, 0.0, 0.0, 0.0, 0.0, 0.0, 0.0, 0.0, 0.0, 0.0, 0.0, 0.0, 0.0, 0.0, 0.0, 0.0, 0.0, 0.0, 0.0, 0.0, 0.0, 0.0, 0.0, 0.0, 0.0, 0.0, 0.0, 0.0, 0.0, 0.0, 0.0, 0.0, 0.0, 0.0, 0.0, 0.0, 0.0, 0.0, 0.0, 0.0, 0.0, 0.0, 0.0, 0.0, 0.0, 0.0, 0.0, 0.0, 0.0, 0.0, 0.0, 0.0, 0.00144, 0.0, 0.0, 0.0, 0.0, 0.0, 0.0, 0.0, 0.0, 0.0, 0.0, 0.0, 0.0, 0.0, 0.0, 0.0, 0.0, 0.0, 0.0, 0.0, 0.0, 0.0, 0.0, 0.0, 0.0, 0.0, 0.0, 0.0, 0.0, 0.0, 0.0, 0.0, 0.0, 0.0, 1.0, 0.0, 1.0, 0.0, 1.0, 0.0, 1.0, 0.0, 0.0, 0.0, 0.0, 1.0, 1.0, 1.0, 1.0, 1.0, 1.0, 1.0, 1.0, 1.0, 1.0, 0.9487, 1.0, 1.0, 1.0, 1.0, 1.0, 1.0, 1.0, 1.0, 1.0, 1.0, 1.0, 1.0, 1.0, 0.0, 0.0, 0.0, 0.0, 1.0, 1.0, 1.0, 1.0, 0.0, 0.0, 0.0, 0.0, 0.0, 0.0, 0.0, 0.0, 0.0, 0.0, 0.0, 0.0, 0.0, 0.0, 0.0, 0.0, 0.0, 0.0, 0.0, 0.0, 0.0, 0.0, 0.0, 0.0, 0.0, 0.0, 0.0, 0.0, 0.0, 0.0, 0.0, 0.0, 0.0, 0.0, 0.0, 0.0, 0.0, 0.0, 0.0, 0.0, 0.0, 0.0, 0.0, 0.0, 0.0, 0.0, 0.0, 0.0, 0.0, 0.0, 0.0, 0.0, 0.0, 0.0, 0.0, 0.0, 0.0, 0.0, 0.0, 0.0, 0.0, 0.0, 0.0, 0.0, 0.0, 0.0, 0.0, 0.0, 0.0, 0.0, 0.0, 0.0, 0.0, 0.0, 0.0, 0.0, 0.0, 0.0]): _vg.add([_i], _w, 'REPLACE')
_vg = ob_skeleton_body.vertex_groups.new(name='arm_lower_left')
for _i, _w in zip([36, 37, 46, 47, 48, 49, 50, 51, 52, 53, 55, 56, 57, 170, 171, 172, 173, 174, 175, 176, 177, 178, 179, 180, 181, 182, 183, 184, 185, 186, 187, 188, 189, 190, 191, 192, 193, 194, 195, 196, 197, 198, 199, 200, 201, 202, 203, 204, 205, 206, 207, 208, 209, 279, 281, 283, 285, 287, 288, 289, 290, 308, 310, 312, 313, 315, 316, 317, 318, 319, 320, 321, 322], [0.0, 0.0, 0.0, 0.0, 0.0, 0.0, 0.0, 0.0, 0.0, 0.0, 0.0, 0.0, 0.0, 0.0, 0.0, 0.0, 0.0, 0.0, 0.0, 0.0, 0.00144, 0.0, 0.0, 0.0, 0.0, 0.0, 0.0, 0.0, 0.0, 0.0, 0.0, 0.0, 0.0, 0.0, 0.0, 0.0, 0.0, 0.0, 0.0, 0.0, 0.0, 0.0, 0.0, 0.0, 0.0, 0.0, 0.0, 0.0, 0.0, 0.0, 0.0, 0.0, 0.0, 1.0, 0.851, 0.9847, 1.0, 1.0, 1.0, 1.0, 1.0, 0.0, 0.0, 0.0, 0.0, 1.0, 1.0, 1.0, 1.0, 0.0, 0.0, 0.0, 0.0]): _vg.add([_i], _w, 'REPLACE')
_vg = ob_skeleton_body.vertex_groups.new(name='hand_greater_left')
for _i, _w in zip([170, 171, 172, 173, 174, 175, 176, 177, 178, 179, 180, 181, 182, 183, 184, 185, 186, 187, 188, 189, 190, 191, 192, 193, 194, 195, 196, 197, 198, 199, 200, 201, 202, 203, 204, 205, 206, 207, 208, 209, 279, 281, 283, 285], [1.0, 0.0, 1.0, 1.0, 1.0, 1.0, 1.0, 0.9942, 0.0, 1.0, 1.0, 1.0, 0.0, 0.0, 0.0, 0.0, 0.0, 0.0, 0.0, 0.0, 0.0, 0.0, 0.0, 0.0, 0.0, 0.0, 0.0, 0.0, 1.0, 1.0, 1.0, 1.0, 1.0, 1.0, 1.0, 1.0, 1.0, 1.0, 1.0, 1.0, 0.0, 0.149, 0.0153, 0.0]): _vg.add([_i], _w, 'REPLACE')
_vg = ob_skeleton_body.vertex_groups.new(name='fingers_left')
for _i, _w in zip([198, 199, 200, 201, 202, 203, 204, 205, 206, 207, 208, 209], [0.0, 0.0, 0.0, 0.0, 0.0, 0.0, 0.0, 0.0, 0.0, 0.0, 0.0, 0.0]): _vg.add([_i], _w, 'REPLACE')
_vg = ob_skeleton_body.vertex_groups.new(name='hand_lesser_left')
for _i, _w in zip([170, 171, 172, 173, 174, 175, 177, 178, 179, 180, 181, 182, 183, 184, 185, 186, 187, 188, 189, 190, 191, 192, 193, 194, 195, 196, 197, 198], [0.0, 1.0, 0.0, 0.0, 0.0, 0.0, 0.00144, 1.0, 0.0, 0.0, 0.0, 1.0, 1.0, 0.9683, 1.0, 0.0, 0.0, 0.0, 0.0, 0.0, 0.0, 0.0, 0.0, 0.0, 0.0, 0.0, 0.0, 0.0]): _vg.add([_i], _w, 'REPLACE')
_vg = ob_skeleton_body.vertex_groups.new(name='thumb_left')
for _i, _w in zip([184, 185, 186, 187, 188, 189, 190, 191, 192, 193, 194, 195, 196, 197], [0.03168, 0.0, 1.0, 1.0, 1.0, 1.0, 1.0, 1.0, 1.0, 1.0, 1.0, 1.0, 1.0, 1.0]): _vg.add([_i], _w, 'REPLACE')
_vg = ob_skeleton_body.vertex_groups.new(name='Bone.008')
for _i, _w in zip([3, 4, 12, 13, 14, 15, 20, 24, 25, 30, 31, 32, 33, 34, 35, 36, 37, 38, 41, 42, 44, 45, 46, 47, 48, 49, 50, 51, 52, 53, 54, 55, 56, 57, 60, 89, 394, 395, 396, 397, 398, 404, 405, 406, 407, 409, 418, 419, 420, 421, 426, 427, 430, 431, 436, 437, 438, 439, 440, 441, 442, 443, 444, 445, 446, 447, 448, 449, 450, 451, 452, 453, 454, 455, 456, 457, 458, 459, 460, 461, 462, 463, 464, 465, 466, 467, 468, 469, 470, 471, 472, 473, 474, 475, 476, 477, 480, 481, 482, 483, 484, 485, 486, 487, 488, 489, 499, 500, 514, 515, 516, 517, 518, 519, 520, 521, 523, 524, 525, 526, 527, 528, 529, 530, 531, 532, 533, 726, 728, 730, 732, 738, 739, 741, 743, 745, 746, 747, 748], [0.0, 0.0, 0.0, 0.0, 0.0, 0.0, 0.0, 0.0, 0.0, 0.0, 0.0, 0.0, 0.0, 0.0, 0.0, 0.0, 0.0, 0.0, 0.0, 0.0, 0.0, 0.0, 0.0, 0.0, 0.0, 0.0, 0.0, 0.0, 0.0, 0.0, 0.0, 0.0, 0.0, 0.0, 0.0, 0.0, 0.0, 0.0, 0.0, 0.0, 0.0, 0.0, 0.0, 0.0, 0.0, 0.0, 0.0, 0.0, 0.0, 0.0, 0.0, 0.0, 0.0, 0.0, 0.0, 0.0, 0.0, 0.0, 0.0, 0.0, 0.0, 0.0, 0.0, 0.0, 0.0, 0.0, 0.0, 0.0, 0.0, 0.0, 0.0, 0.0, 0.0, 0.0, 0.0, 0.0, 0.0, 0.0, 0.0, 0.0, 0.0, 0.0, 0.0, 0.0, 0.0, 0.0, 0.0, 0.0, 0.0, 0.0, 0.0, 0.0, 0.0, 0.0, 0.0, 0.0, 0.0, 0.0, 0.0, 0.0, 0.0, 0.0, 0.0, 0.0, 0.0, 0.0, 0.0, 0.0, 0.05796, 0.2377, 0.007073, 0.0, 0.0329, 0.003524, 0.08471, 0.03424, 0.0, 0.06503, 0.0429, 0.3236, 0.2451, 0.3249, 0.3208, 0.3239, 0.296, 0.3092, 0.304, 0.05446, 0.1108, 0.2271, 0.1564, 0.0557, 0.07416, 0.0428, 0.03596, 0.08612, 0.1524, 0.112, 0.09481]): _vg.add([_i], _w, 'REPLACE')
_vg = ob_skeleton_body.vertex_groups.new(name='arm_upper_right')
for _i, _w in zip([2, 3, 4, 5, 6, 7, 8, 9, 12, 13, 14, 15, 18, 19, 20, 21, 24, 25, 26, 27, 30, 31, 32, 33, 34, 35, 36, 37, 38, 39, 40, 41, 42, 43, 44, 45, 46, 47, 48, 49, 50, 51, 52, 53, 54, 55, 56, 57, 58, 59, 60, 61, 62, 63, 64, 65, 66, 67, 68, 69, 70, 71, 72, 73, 74, 75, 76, 77, 78, 79, 80, 81, 82, 83, 84, 85, 94, 95, 96, 97, 98, 101, 103, 106, 107, 108, 109, 110, 111, 112, 113, 114, 115, 116, 117, 118, 119, 120, 121, 134, 135, 136, 137, 395, 396, 398, 399, 400, 403, 404, 405, 406, 407, 408, 409, 412, 413, 414, 415, 418, 419, 424, 425, 430, 431, 432, 436, 438, 439, 440, 441, 442, 443, 444, 445, 446, 447, 448, 449, 450, 451, 452, 453, 454, 455, 456, 457, 458, 459, 460, 461, 462, 463, 464, 465, 466, 467, 468, 469, 470, 471, 472, 473, 474, 475, 476, 477, 478, 479, 480, 481, 482, 483, 484, 485, 486, 487, 488, 489, 490, 491, 492, 493, 494, 495, 496, 497, 498, 499, 500, 501, 502, 503, 504, 505, 506, 507, 508, 509, 510, 511, 512, 513, 515, 517, 520, 523, 524, 527, 530, 531, 532, 533, 534, 535, 536, 537, 538, 539, 540, 541, 542, 543, 544, 545, 546, 547, 548, 549, 550, 551, 552, 555, 556, 557, 558, 559, 560, 561, 562, 563, 576, 577, 578, 579, 581, 582, 616, 617, 618, 619, 620, 621, 622, 623, 624, 625, 626, 627, 628, 629, 630, 631, 632, 633, 634, 635, 636, 637, 638, 639, 640, 641, 642, 643, 644, 645, 646, 647, 648, 649, 650, 651, 652, 653, 654, 655, 684, 725, 726, 727, 728, 729, 730, 731, 732, 733, 734, 735, 736, 737, 738, 739, 740, 741, 742, 743, 744, 745, 746, 747, 748, 749, 750, 751, 752, 753, 754, 755, 756, 757, 758, 759, 760, 761, 762, 763, 764, 765, 766, 767, 768], [0.0, 0.0, 0.0, 0.0, 0.0, 0.0, 0.0, 0.0, 0.0, 0.0, 0.0, 0.0, 0.0, 0.0, 0.0, 0.0, 0.0, 0.0, 0.0, 0.0, 0.0, 0.0, 0.0, 0.0, 0.0, 0.0, 0.0, 0.0, 0.0, 0.0, 0.0, 0.0, 0.0, 0.0, 0.0, 0.0, 0.0, 0.0, 0.0, 0.0, 0.0, 0.0, 0.0, 0.0, 0.0, 0.0, 0.0, 0.0, 0.0, 0.0, 0.0, 0.0, 0.0, 0.0, 0.0, 0.0, 0.0, 0.0, 0.0, 0.0, 0.0, 0.0, 0.0, 0.0, 0.0, 0.0, 0.0, 0.0, 0.0, 0.0, 0.0, 0.0, 0.0, 0.0, 0.0, 0.0, 0.0, 0.0, 0.0, 0.0, 0.0, 0.0, 0.0, 0.0, 0.0, 0.0, 0.0, 0.0, 0.0, 0.0, 0.0, 0.0, 0.0, 0.0, 0.0, 0.0, 0.0, 0.0, 0.0, 0.0, 0.0, 0.0, 0.0, 0.0, 0.0, 0.0, 0.0, 0.0, 0.0, 0.0, 0.0, 0.0, 0.0, 0.0, 0.0, 0.0, 0.0, 0.0, 0.0, 0.0, 0.0, 0.0, 0.0, 0.0, 0.0, 0.0, 0.0, 0.0, 0.0, 0.0, 0.0, 0.0, 0.0, 0.0, 0.0, 0.0, 0.0, 0.0, 0.0, 0.0, 0.0, 0.0, 0.0, 0.0, 0.0, 0.0, 0.0, 0.0, 0.0, 0.0, 0.0, 0.0, 0.0, 0.0, 0.0, 0.0, 0.0, 0.0, 0.0, 0.0, 0.0, 0.0, 0.0, 0.0, 0.0, 0.0, 0.0, 0.0, 0.0, 0.0, 0.0, 0.0, 0.0, 0.0, 0.0, 0.0, 0.0, 0.0, 0.0, 0.0, 0.0, 0.0, 0.0, 0.0, 0.0, 0.0, 0.0, 0.0, 0.0, 0.0, 0.0, 0.0, 0.0, 0.0, 0.0, 0.0, 0.0, 0.0, 0.0, 0.0, 0.0, 0.0, 0.0, 0.0, 0.0, 0.0, 0.0, 0.0, 0.0, 0.0, 0.0, 0.0, 0.0, 0.0, 0.0, 0.0, 0.0, 0.0, 0.0, 0.0, 0.0, 0.0, 0.0, 0.0, 0.0, 0.0, 0.0, 0.0, 0.0, 0.0, 0.0, 0.0, 0.0, 0.0, 0.0, 0.0, 0.0, 0.0, 0.0, 0.0, 0.0, 0.0, 0.0, 0.0, 0.0, 0.0, 0.0, 0.0, 0.0, 0.0, 0.0, 0.0, 0.0, 0.0, 0.0, 0.0, 0.0, 0.0, 0.0, 0.0, 0.0, 0.0, 0.0, 0.0, 0.0, 0.0, 0.0, 0.0, 0.0, 0.0, 0.0, 0.0, 0.0, 0.0, 0.0, 0.0, 0.0, 0.0, 0.0, 0.0, 0.0, 0.0, 0.0, 0.0, 0.0, 0.0, 0.0, 0.0, 0.0, 1.0, 0.0, 1.0, 0.0, 1.0, 0.0, 1.0, 0.0, 0.0, 0.0, 0.0, 1.0, 1.0, 1.0, 1.0, 1.0, 1.0, 1.0, 1.0, 1.0, 1.0, 1.0, 1.0, 1.0, 1.0, 1.0, 1.0, 1.0, 1.0, 1.0, 1.0, 1.0, 1.0, 1.0, 1.0, 0.0, 0.0, 0.0, 0.0, 1.0, 1.0, 1.0, 1.0]): _vg.add([_i], _w, 'REPLACE')
_vg = ob_skeleton_body.vertex_groups.new(name='arm_lower_right')
for _i, _w in zip([616, 617, 618, 619, 620, 621, 622, 623, 624, 625, 626, 627, 628, 629, 630, 631, 632, 633, 634, 635, 636, 637, 638, 639, 640, 641, 642, 643, 644, 645, 646, 647, 648, 649, 650, 651, 652, 653, 654, 655, 725, 727, 729, 731, 733, 734, 735, 736, 754, 756, 758, 759, 761, 762, 763, 764, 765, 766, 767, 768], [0.0, 0.0, 0.0, 0.0, 0.0, 0.0, 0.0, 0.04071, 0.0, 0.0, 0.0, 0.0, 0.0, 0.0, 0.0, 0.0, 0.0, 0.0, 0.0, 0.01084, 0.0, 0.0, 0.0, 0.0, 0.0, 0.0, 0.0, 0.0, 0.0, 0.0, 0.0, 0.0, 0.0, 0.0, 0.0, 0.0, 0.0, 0.006703, 0.0, 0.0, 0.8632, 1.0, 0.9963, 0.9103, 1.0, 1.0, 1.0, 1.0, 0.0, 0.0, 0.0, 0.0, 1.0, 1.0, 1.0, 1.0, 0.0, 0.0, 0.0, 0.0]): _vg.add([_i], _w, 'REPLACE')
_vg = ob_skeleton_body.vertex_groups.new(name='hand_greater_right')
for _i, _w in zip([616, 617, 618, 619, 620, 621, 622, 623, 624, 625, 626, 627, 628, 629, 630, 631, 632, 633, 634, 635, 636, 637, 638, 639, 640, 641, 642, 643, 644, 645, 646, 647, 648, 649, 650, 651, 652, 653, 654, 655, 725, 727, 729, 731], [1.0, 1.0, 1.0, 1.0, 1.0, 1.0, 1.0, 0.9593, 1.0, 1.0, 1.0, 1.0, 1.0, 1.0, 1.0, 1.0, 1.0, 1.0, 1.0, 0.9892, 1.0, 1.0, 1.0, 1.0, 1.0, 1.0, 1.0, 1.0, 1.0, 1.0, 1.0, 1.0, 1.0, 1.0, 1.0, 1.0, 1.0, 0.9933, 1.0, 1.0, 0.1368, 0.0, 0.003746, 0.08973]): _vg.add([_i], _w, 'REPLACE')
_vg = ob_skeleton_body.vertex_groups.new(name='fingers_right')
for _i, _w in zip([644, 645, 646, 647, 648, 649, 650, 651, 652, 653, 654, 655], [0.0, 0.0, 0.0, 0.0, 0.0, 0.0, 0.0, 0.0, 0.0, 0.0, 0.0, 0.0]): _vg.add([_i], _w, 'REPLACE')
_vg = ob_skeleton_body.vertex_groups.new(name='hand_lesser_right')
for _i, _w in zip([576, 577, 616, 617, 618, 619, 620, 621, 623, 624, 625, 626, 627, 628, 629, 630, 631, 635, 644], [0.001873, 0.0004815, 0.0, 0.0, 0.0, 0.0, 0.0, 0.0, 0.0, 0.0, 0.0, 0.0, 0.0, 0.0, 0.0, 0.0, 0.0, 0.0, 0.0]): _vg.add([_i], _w, 'REPLACE')
_vg = ob_skeleton_body.vertex_groups.new(name='thumb_right')
for _i, _w in zip([630, 631, 632, 633, 634, 635, 636, 637, 638, 639, 640, 641, 642, 643], [0.0, 0.0, 0.0, 0.0, 0.0, 0.0, 0.0, 0.0, 0.0, 0.0, 0.0, 0.0, 0.0, 0.0]): _vg.add([_i], _w, 'REPLACE')
_vg = ob_skeleton_body.vertex_groups.new(name='pelvis')
for _i, _w in zip([2, 3, 4, 5, 6, 7, 10, 11, 14, 15, 16, 17, 18, 19, 20, 21, 22, 23, 28, 29, 30, 31, 86, 87, 88, 89, 90, 91, 92, 93, 94, 95, 96, 97, 98, 99, 100, 101, 102, 103, 104, 105, 106, 107, 108, 109, 110, 111, 112, 113, 114, 115, 116, 117, 118, 119, 120, 121, 122, 123, 124, 125, 126, 127, 128, 129, 130, 131, 132, 133, 134, 135, 136, 137, 138, 139, 140, 141, 142, 143, 144, 145, 323, 324, 345, 358, 359, 365, 394, 395, 396, 397, 398, 399, 400, 401, 402, 405, 406, 409, 410, 411, 412, 413, 416, 417, 420, 421, 422, 423, 424, 425, 426, 427, 428, 429, 434, 435, 436, 437, 438, 439, 440, 441, 442, 443, 444, 445, 448, 452, 453, 455, 456, 457, 458, 459, 461, 462, 463, 464, 465, 466, 467, 484, 485, 514, 515, 516, 517, 518, 519, 520, 521, 522, 523, 524, 525, 526, 527, 528, 529, 530, 531, 532, 533, 534, 535, 536, 537, 538, 539, 540, 541, 542, 543, 544, 545, 546, 547, 548, 549, 550, 551, 552, 553, 554, 555, 556, 557, 558, 559, 560, 561, 562, 563, 564, 565, 566, 567, 568, 569, 570, 571, 572, 573, 574, 575, 576, 577, 578, 579, 580, 581, 582, 583, 584, 585, 586, 587, 588, 589, 590, 591, 726, 728, 730, 745, 770, 771, 772, 792, 798, 799, 808, 825, 826, 829, 830, 836, 855, 856, 865, 866, 867, 868], [0.0, 0.0, 0.0, 0.0, 0.4821, 0.3025, 0.0, 0.0, 0.0, 0.0, 0.0, 0.0, 0.6935, 0.5562, 0.0, 0.0, 0.0, 0.0, 0.0, 0.0, 0.0, 0.0, 0.0, 0.0, 0.0, 0.0, 0.0, 0.0, 0.0, 0.0, 0.0, 0.0, 0.0, 0.0, 0.0, 0.0, 0.0, 0.0, 0.5011, 0.4453, 0.7196, 0.6356, 0.3946, 0.3966, 0.3612, 0.393, 0.4, 0.3974, 0.2072, 0.2985, 0.8164, 0.6001, 0.6001, 0.8234, 0.6377, 0.533, 0.4661, 0.5064, 0.3702, 0.3571, 0.4317, 0.3497, 0.3192, 0.3205, 0.4017, 0.3767, 0.2126, 0.2059, 0.2474, 0.2198, 0.06254, 0.06006, 0.06165, 0.06792, 0.07786, 0.1022, 0.08538, 0.1239, 0.1337, 0.1558, 0.1568, 0.1848, 0.0, 0.0, 0.0, 0.0, 0.0, 0.0, 0.0, 0.0, 0.0, 0.0, 0.0, 0.006397, 0.2437, 0.0, 0.0, 0.0, 0.0, 0.0, 0.0, 0.0, 0.4821, 0.3024, 0.0, 0.0, 0.0, 0.0, 0.0, 0.0, 0.6936, 0.5563, 0.0, 0.0, 0.0, 0.0, 0.0, 0.0, 0.0, 0.0, 0.0, 0.0, 0.0, 0.0, 0.0, 0.0, 0.0, 0.0, 0.0, 0.0, 0.0, 0.0, 0.0, 0.0, 0.0, 0.0, 0.0, 0.0, 0.0, 0.0, 0.0, 0.0, 0.0, 0.0, 0.0, 0.0, 0.0, 0.0, 0.0, 0.0, 0.0, 0.0, 0.0, 0.0, 0.0, 0.0, 0.0, 0.0, 0.0, 0.0, 0.0, 0.0, 0.0, 0.0, 0.0, 0.8069, 0.356, 0.4989, 0.4437, 0.7147, 0.6338, 0.3282, 0.3952, 0.3939, 0.3963, 0.3611, 0.3929, 0.207, 0.3973, 0.3581, 0.3974, 0.2072, 0.2982, 0.8171, 0.5892, 0.5877, 0.8559, 0.8251, 0.8282, 0.6371, 0.6764, 0.5322, 0.4654, 0.5056, 0.4193, 0.3557, 0.3428, 0.3993, 0.3315, 0.3086, 0.3093, 0.3576, 0.3399, 0.2093, 0.2021, 0.2345, 0.2105, 0.03262, 0.03067, 0.03147, 0.02838, 0.06027, 0.05803, 0.05957, 0.06537, 0.07479, 0.09821, 0.08217, 0.1199, 0.1294, 0.1515, 0.1523, 0.1798, 0.0, 0.0, 0.0, 0.0, 0.0, 0.0, 0.0, 0.0, 0.0, 0.0, 0.0, 0.0, 0.0, 0.0, 0.0, 0.0, 0.0, 0.0, 0.0, 0.0, 0.0, 0.0]): _vg.add([_i], _w, 'REPLACE')
_vg = ob_skeleton_body.vertex_groups.new(name='Bone.010')
for _i, _w in zip([102, 103, 104, 105, 106, 107, 108, 109, 110, 111, 112, 113, 115, 116, 118, 119, 120, 121, 122, 123, 124, 125, 126, 127, 128, 129, 130, 131, 132, 133, 134, 135, 136, 137, 138, 139, 140, 141, 142, 143, 144, 145, 211, 213, 215, 217, 222, 223, 224, 225, 226, 227, 228, 229, 250, 251, 252, 253, 254, 255, 256, 257, 534, 535, 536, 537, 538, 539, 540, 541, 542, 543, 544, 545, 546, 547, 548, 549, 550, 551, 558, 559, 560, 561, 562, 563, 572, 573, 576, 577, 578, 579, 580, 581, 582, 583, 584, 585, 586, 587, 588, 589, 590, 591], [0.06239, 0.05285, 0.04163, 0.05355, 0.2108, 0.2031, 0.2809, 0.2133, 0.2122, 0.1985, 0.4259, 0.1357, 0.04033, 0.03994, 0.08467, 0.09294, 0.1056, 0.09631, 0.2088, 0.189, 0.1212, 0.1005, 0.2861, 0.2773, 0.1647, 0.196, 0.4773, 0.4912, 0.4377, 0.4903, 0.698, 0.6707, 0.668, 0.6988, 0.6996, 0.6555, 0.7054, 0.6433, 0.6149, 0.576, 0.5812, 0.5364, 0.7896, 0.7673, 0.8383, 0.8594, 0.02305, 0.007758, 0.03926, 0.04609, 0.1787, 0.0846, 0.5009, 0.4994, 0.8541, 0.7726, 0.8974, 0.8904, 0.8937, 0.8898, 0.8518, 0.8443, 0.02986, 0.03804, 0.02132, 0.02688, 0.01566, 0.01458, 0.2898, 0.2064, 0.2526, 0.2245, 0.2468, 0.2565, 0.4232, 0.1985, 0.1584, 0.1988, 0.4177, 0.4573, 0.1116, 0.09835, 0.1605, 0.1437, 0.1568, 0.1221, 0.00508, 0.006183, 0.2792, 0.2737, 0.2739, 0.2655, 0.0739, 0.08736, 0.08745, 0.06848, 0.05884, 0.05555, 0.04588, 0.02825, 0.03409, 0.02641, 0.02054, 0.00768]): _vg.add([_i], _w, 'REPLACE')
_vg = ob_skeleton_body.vertex_groups.new(name='leg_upper_left')
for _i, _w in zip([6, 7, 18, 19, 102, 103, 104, 105, 106, 107, 108, 109, 110, 111, 112, 113, 114, 115, 116, 117, 119, 120, 121, 122, 123, 124, 125, 126, 127, 128, 129, 130, 131, 132, 133, 134, 135, 136, 137, 138, 139, 140, 141, 142, 143, 144, 145, 211, 213, 215, 217, 218, 219, 220, 221, 222, 223, 224, 225, 226, 227, 228, 229, 230, 231, 232, 233, 234, 235, 236, 237, 238, 239, 240, 241, 244, 245, 250, 251, 252, 253, 254, 255, 256, 257, 258, 259, 260, 261, 270, 271, 272, 273, 278, 399, 400, 536, 539, 540, 541, 543, 544, 546, 547, 548, 549, 550, 551, 552, 555, 556, 557, 559, 563, 566, 567, 570, 571, 574, 576, 577, 578, 579, 587, 591], [0.0, 0.0, 0.0, 0.0, 0.0, 0.0, 0.0, 0.0, 0.0, 0.0, 0.0, 0.0, 0.0, 0.0, 0.0, 0.0, 0.0, 0.0, 0.0, 0.0, 0.0, 0.0, 0.0, 0.0, 0.0, 0.0, 0.0, 0.0, 0.0, 0.0, 0.0, 0.0, 0.0, 0.0, 0.0, 0.0, 0.0, 0.0, 0.0, 0.0, 0.0, 0.0, 0.0, 0.0, 0.0, 0.0, 0.0, 0.2104, 0.2327, 0.1617, 0.1406, 0.4813, 0.6841, 0.7645, 0.6923, 0.9769, 0.9922, 0.9607, 0.9539, 0.8213, 0.9154, 0.4991, 0.9819, 1.0, 1.0, 1.0, 1.0, 0.9857, 1.0, 1.0, 0.9532, 0.8579, 0.9141, 0.9027, 0.799, 0.003944, 0.002607, 0.1459, 0.2274, 0.1026, 0.1096, 0.1063, 0.1102, 0.1482, 0.1557, 0.4099, 0.6368, 0.6926, 0.5978, 0.2296, 0.1809, 0.1829, 0.1541, 0.4477, 0.0, 0.0, 0.0, 0.0, 0.0, 0.0, 0.0, 0.0, 0.0, 0.0, 0.0, 0.0, 0.0, 0.0, 0.0, 0.0, 0.0, 0.0, 0.0, 0.0, 0.0, 0.0, 0.0, 0.0, 0.0, 0.0, 0.0, 0.0, 0.0, 0.0, 0.0]): _vg.add([_i], _w, 'REPLACE')
_vg = ob_skeleton_body.vertex_groups.new(name='leg_lower_left')
for _i, _w in zip([2, 3, 4, 5, 14, 15, 17, 20, 21, 28, 30, 31, 34, 38, 39, 40, 41, 42, 43, 44, 45, 86, 87, 88, 89, 90, 91, 92, 93, 94, 95, 96, 97, 98, 99, 100, 101, 210, 212, 214, 216, 218, 219, 220, 221, 234, 237, 238, 239, 240, 241, 242, 243, 244, 245, 246, 247, 248, 249, 258, 259, 260, 261, 262, 263, 264, 265, 266, 267, 268, 269, 270, 271, 272, 273, 274, 275, 276, 277, 278, 394, 395, 396, 397, 398, 405, 406, 409, 420, 421, 426, 427, 436, 437, 438, 439, 440, 444, 445, 446, 447, 448, 449, 450, 451, 453, 454, 455, 456, 457, 458, 468, 469, 470, 471, 488, 489, 514, 515, 516, 517, 518, 519, 520, 521, 522, 523, 524, 525, 526, 527, 528, 529, 530, 531, 532, 533, 730], [0.0, 0.0, 0.0, 0.0, 0.0, 0.0, 0.0, 0.0, 0.0, 0.0, 0.0, 0.0, 0.0, 0.0, 0.0, 0.0, 0.0, 0.0, 0.0, 0.0, 0.0, 0.0, 0.0, 0.0, 0.0, 0.0, 0.0, 0.0, 0.0, 0.0, 0.0, 0.0, 0.0, 0.0, 0.0, 0.0, 0.0, 1.0, 1.0, 1.0, 1.0, 0.5187, 0.3159, 0.2355, 0.3077, 0.01433, 0.04676, 0.1421, 0.08593, 0.09728, 0.201, 1.0, 1.0, 0.9961, 0.9974, 1.0, 1.0, 1.0, 1.0, 0.5901, 0.3632, 0.3074, 0.4022, 1.0, 1.0, 1.0, 1.0, 1.0, 1.0, 1.0, 1.0, 0.7704, 0.8191, 0.8171, 0.8459, 1.0, 1.0, 1.0, 1.0, 0.5523, 0.0, 0.0, 0.0, 0.0, 0.0, 0.0, 0.0, 0.0, 0.0, 0.0, 0.0, 0.0, 0.0, 0.0, 0.0, 0.0, 0.0, 0.0, 0.0, 0.0, 0.0, 0.0, 0.0, 0.0, 0.0, 0.0, 0.0, 0.0, 0.0, 0.0, 0.0, 0.0, 0.0, 0.0, 0.0, 0.0, 0.0, 0.0, 0.0, 0.0, 0.0, 0.0, 0.0, 0.0, 0.0, 0.0, 0.0, 0.0, 0.0, 0.0, 0.0, 0.0, 0.0, 0.0, 0.0, 0.0, 0.0, 0.0]): _vg.add([_i], _w, 'REPLACE')
_vg = ob_skeleton_body.vertex_groups.new(name='ankle_left')
for _i, _w in zip([147, 148, 149, 151, 152, 153, 154, 155, 156, 157, 158, 159, 160, 161, 162, 163, 164, 165, 166, 167, 168, 169], [0.687, 0.5139, 0.928, 0.5001, 0.5156, 0.8453, 0.2853, 0.9149, 0.8241, 0.1279, 0.9503, 0.9316, 0.05125, 0.201, 0.05047, 0.8441, 0.01124, 0.7565, 0.348, 0.6558, 0.6736, 0.2328]): _vg.add([_i], _w, 'REPLACE')
_vg = ob_skeleton_body.vertex_groups.new(name='foot_left')
for _i, _w in zip([11, 16, 17, 22, 28, 29, 30, 31, 32, 33, 34, 35, 86, 87, 88, 89, 90, 91, 92, 93, 94, 95, 96, 97, 98, 99, 100, 101, 146, 147, 148, 149, 150, 151, 152, 153, 154, 155, 156, 157, 158, 159, 160, 161, 162, 163, 164, 165, 166, 167, 168, 169, 394, 395, 396, 397, 398, 409, 410, 411, 422, 423, 434, 435, 436, 437, 438, 439, 440, 441, 442, 443, 444, 445, 460, 461, 462, 463, 464, 465, 466, 467, 478, 479, 480, 481, 482, 483, 484, 485, 503, 504, 506, 507, 508, 509, 514, 515, 516, 517, 518, 519, 520, 521, 522, 523, 524, 525, 526, 527, 528, 529, 530, 531, 532, 533, 726, 728, 730, 732, 738, 739, 745, 746, 750], [0.0, 0.0, 0.0, 0.0, 0.0, 0.0, 0.0, 0.0, 0.0, 0.0, 0.0, 0.0, 0.0, 0.0, 0.0, 0.0, 0.0, 0.0, 0.0, 0.0, 0.0, 0.0, 0.0, 0.0, 0.0, 0.0, 0.0, 0.0, 1.0, 0.313, 0.4861, 0.07203, 1.0, 0.4999, 0.4844, 0.1547, 0.7147, 0.08513, 0.1759, 0.8721, 0.04968, 0.0684, 0.9487, 0.799, 0.9495, 0.1559, 0.9888, 0.2435, 0.652, 0.3442, 0.3264, 0.7672, 0.0, 0.0, 0.0, 0.0, 0.0, 0.0, 0.0, 0.0, 0.0, 0.0, 0.0, 0.0, 0.0, 0.0, 0.0, 0.0, 0.0, 0.0, 0.0, 0.0, 0.0, 0.0, 0.0, 0.0, 0.0, 0.0, 0.0, 0.0, 0.0, 0.0, 0.0, 0.0, 0.0, 0.0, 0.0, 0.0, 0.0, 0.0, 0.0, 0.0, 0.0, 0.0, 0.0, 0.0, 0.0, 0.0, 0.0, 0.0, 0.0, 0.0, 0.0, 0.0, 0.0, 0.0, 0.0, 0.0, 0.0, 0.0, 0.0, 0.0, 0.0, 0.0, 0.0, 0.0, 0.0, 0.0, 0.0, 0.0, 0.0, 0.0, 0.0, 0.0, 0.0]): _vg.add([_i], _w, 'REPLACE')
_vg = ob_skeleton_body.vertex_groups.new(name='Bone.011')
for _i, _w in zip([102, 103, 104, 105, 106, 107, 108, 109, 110, 111, 112, 113, 118, 119, 120, 121, 122, 123, 126, 127, 130, 131, 132, 133, 134, 135, 136, 137, 138, 139, 140, 141, 142, 143, 144, 145, 534, 535, 536, 537, 538, 539, 540, 541, 542, 543, 544, 545, 546, 547, 548, 549, 550, 551, 553, 554, 558, 559, 560, 561, 562, 563, 564, 565, 566, 567, 568, 569, 570, 571, 572, 573, 574, 575, 576, 577, 578, 579, 580, 581, 582, 583, 584, 585, 586, 587, 588, 589, 590, 591, 657, 659, 661, 663, 668, 669, 670, 671, 672, 673, 674, 675, 696, 697, 698, 699, 700, 701, 702, 703], [0.02603, 0.03036, 0.01856, 0.01844, 0.2472, 0.22, 0.2382, 0.2507, 0.1751, 0.1952, 0.3003, 0.4535, 0.1108, 0.1596, 0.1428, 0.156, 0.01242, 0.009205, 0.02619, 0.02278, 0.06115, 0.06273, 0.03436, 0.03808, 0.1665, 0.1991, 0.1983, 0.1541, 0.1317, 0.1229, 0.1098, 0.08908, 0.09555, 0.0863, 0.08002, 0.0658, 0.03255, 0.04182, 0.07142, 0.05922, 0.05218, 0.06145, 0.2776, 0.2025, 0.2065, 0.1993, 0.2724, 0.2077, 0.3033, 0.195, 0.2932, 0.1949, 0.3086, 0.1325, 0.06193, 0.06518, 0.08506, 0.09704, 0.09358, 0.1061, 0.09709, 0.1214, 0.2501, 0.2265, 0.1938, 0.1388, 0.3329, 0.3219, 0.2598, 0.2756, 0.5389, 0.5543, 0.4973, 0.5462, 0.6389, 0.65, 0.6487, 0.6637, 0.7951, 0.7865, 0.783, 0.7895, 0.7786, 0.7307, 0.7756, 0.7117, 0.6846, 0.6439, 0.6491, 0.6037, 0.791, 0.771, 0.8397, 0.8622, 0.02242, 0.007685, 0.03708, 0.04456, 0.1818, 0.09739, 0.5018, 0.4998, 0.8579, 0.7807, 0.9064, 0.8941, 0.8967, 0.9227, 0.8541, 0.8486]): _vg.add([_i], _w, 'REPLACE')
_vg = ob_skeleton_body.vertex_groups.new(name='leg_upper_right')
for _i, _w in zip([2, 3, 4, 5, 10, 11, 14, 15, 16, 17, 20, 21, 22, 23, 28, 29, 30, 31, 32, 33, 34, 35, 36, 37, 38, 39, 40, 41, 42, 43, 44, 86, 87, 88, 89, 90, 91, 92, 93, 94, 95, 96, 97, 98, 99, 100, 101, 280, 282, 284, 286, 299, 300, 323, 345, 359, 394, 395, 396, 397, 398, 401, 402, 405, 406, 409, 410, 411, 416, 417, 420, 421, 422, 423, 426, 427, 428, 429, 434, 435, 436, 437, 438, 439, 440, 441, 444, 445, 446, 447, 448, 449, 450, 451, 452, 453, 454, 455, 456, 457, 458, 459, 468, 469, 470, 471, 488, 489, 514, 515, 516, 517, 518, 519, 520, 521, 522, 523, 524, 525, 526, 527, 528, 529, 530, 531, 532, 533, 536, 538, 539, 553, 554, 564, 565, 566, 567, 568, 569, 570, 571, 572, 573, 574, 575, 580, 581, 582, 583, 584, 585, 586, 587, 588, 589, 590, 591, 657, 659, 661, 663, 664, 665, 666, 667, 668, 669, 670, 671, 672, 673, 674, 675, 676, 677, 678, 679, 680, 681, 682, 683, 684, 685, 686, 687, 690, 691, 696, 697, 698, 699, 700, 701, 702, 703, 704, 705, 706, 707, 716, 717, 718, 719, 724, 726, 798, 830], [0.0, 0.0, 0.0, 0.0, 0.0, 0.0, 0.0, 0.0, 0.0, 0.0, 0.0, 0.0, 0.0, 0.0, 0.0, 0.0, 0.0, 0.0, 0.0, 0.0, 0.0, 0.0, 0.0, 0.0, 0.0, 0.0, 0.0, 0.0, 0.0, 0.0, 0.0, 0.0, 0.0, 0.0, 0.0, 0.0, 0.0, 0.0, 0.0, 0.0, 0.0, 0.0, 0.0, 0.0, 0.0, 0.0, 0.0, 0.0, 0.0, 0.0, 0.0, 0.0, 0.0, 0.0, 0.0, 0.0, 0.0, 0.0, 0.0, 0.0, 0.0, 0.0, 0.0, 0.0, 0.0, 0.0, 0.0, 0.0, 0.0, 0.0, 0.0, 0.0, 0.0, 0.0, 0.0, 0.0, 0.0, 0.0, 0.0, 0.0, 0.0, 0.0, 0.0, 0.0, 0.0, 0.0, 0.0, 0.0, 0.0, 0.0, 0.0, 0.0, 0.0, 0.0, 0.0, 0.0, 0.0, 0.0, 0.0, 0.0, 0.0, 0.0, 0.0, 0.0, 0.0, 0.0, 0.0, 0.0, 0.0, 0.0, 0.0, 0.0, 0.0, 0.0, 0.0, 0.0, 0.0, 0.0, 0.0, 0.0, 0.0, 0.0, 0.0, 0.0, 0.0, 0.0, 0.0, 0.0, 0.0, 0.0, 0.0, 0.0, 0.0, 0.0, 0.0, 0.0, 0.0, 0.0, 0.0, 0.0, 0.0, 0.0, 0.0, 0.0, 0.0, 0.0, 0.0, 0.0, 0.0, 0.0, 0.0, 0.0, 0.0, 0.0, 0.0, 0.0, 0.0, 0.209, 0.229, 0.1603, 0.1378, 0.4813, 0.684, 0.7647, 0.6925, 0.9776, 0.9923, 0.9629, 0.9554, 0.8182, 0.9026, 0.4982, 0.5002, 1.0, 1.0, 1.0, 1.0, 0.9852, 1.0, 1.0, 0.9529, 0.8578, 0.9143, 0.9029, 0.7987, 0.003949, 0.002604, 0.1421, 0.2193, 0.0936, 0.1059, 0.1033, 0.0773, 0.1459, 0.1514, 0.4099, 0.6367, 0.6927, 0.598, 0.2296, 0.181, 0.1829, 0.1541, 0.4477, 0.0, 0.0, 0.0]): _vg.add([_i], _w, 'REPLACE')
_vg = ob_skeleton_body.vertex_groups.new(name='leg_lower_right')
for _i, _w in zip([10, 11, 16, 17, 22, 23, 28, 29, 30, 31, 32, 33, 34, 35, 86, 87, 88, 89, 90, 91, 92, 93, 94, 95, 96, 97, 98, 99, 100, 101, 280, 284, 359, 401, 402, 410, 411, 416, 417, 422, 423, 428, 429, 434, 435, 436, 437, 438, 439, 440, 441, 442, 443, 514, 515, 516, 517, 518, 519, 520, 521, 522, 523, 524, 525, 526, 527, 528, 529, 530, 531, 532, 533, 656, 658, 660, 662, 664, 665, 666, 667, 680, 683, 684, 685, 686, 687, 688, 689, 690, 691, 692, 693, 694, 695, 704, 705, 706, 707, 708, 709, 710, 711, 712, 713, 714, 715, 716, 717, 718, 719, 720, 721, 722, 723, 724, 770, 798, 830], [0.0, 0.0, 0.0, 0.0, 0.0, 0.0, 0.0, 0.0, 0.0, 0.0, 0.0, 0.0, 0.0, 0.0, 0.0, 0.0, 0.0, 0.0, 0.0, 0.0, 0.0, 0.0, 0.0, 0.0, 0.0, 0.0, 0.0, 0.0, 0.0, 0.0, 0.0, 0.0, 0.0, 0.0, 0.0, 0.0, 0.0, 0.0, 0.0, 0.0, 0.0, 0.0, 0.0, 0.0, 0.0, 0.0, 0.0, 0.0, 0.0, 0.0, 0.0, 0.0, 0.0, 0.0, 0.0, 0.0, 0.0, 0.0, 0.0, 0.0, 0.0, 0.0, 0.0, 0.0, 0.0, 0.0, 0.0, 0.0, 0.0, 0.0, 0.0, 0.0, 0.0, 1.0, 1.0, 1.0, 1.0, 0.5187, 0.316, 0.2353, 0.3075, 0.01477, 0.04712, 0.1422, 0.08574, 0.09709, 0.2013, 1.0, 1.0, 0.9961, 0.9974, 1.0, 1.0, 1.0, 1.0, 0.5901, 0.3633, 0.3073, 0.402, 1.0, 1.0, 1.0, 1.0, 1.0, 1.0, 1.0, 1.0, 0.7704, 0.819, 0.8171, 0.8459, 1.0, 1.0, 1.0, 1.0, 0.5523, 0.0, 0.0, 0.0]): _vg.add([_i], _w, 'REPLACE')
_vg = ob_skeleton_body.vertex_groups.new(name='ankle_right')
for _i, _w in zip([593, 594, 595, 597, 598, 599, 600, 601, 602, 603, 604, 605, 606, 607, 608, 609, 610, 611, 612, 613, 614, 615], [0.687, 0.5139, 0.928, 0.5001, 0.5156, 0.8453, 0.2853, 0.9149, 0.8241, 0.1279, 0.9503, 0.9316, 0.05125, 0.201, 0.05047, 0.8441, 0.01124, 0.7565, 0.348, 0.6558, 0.6736, 0.2328]): _vg.add([_i], _w, 'REPLACE')
_vg = ob_skeleton_body.vertex_groups.new(name='foot_right')
for _i, _w in zip([2, 3, 4, 5, 10, 11, 12, 13, 14, 15, 16, 17, 20, 21, 22, 23, 24, 25, 28, 29, 30, 38, 39, 40, 41, 42, 43, 44, 45, 54, 55, 56, 57, 86, 87, 88, 89, 90, 91, 92, 93, 94, 95, 96, 97, 323, 345, 358, 359, 394, 395, 396, 397, 398, 401, 402, 404, 405, 406, 407, 409, 410, 411, 416, 417, 418, 419, 420, 421, 422, 423, 426, 427, 428, 429, 430, 431, 434, 435, 436, 437, 438, 439, 440, 444, 445, 446, 447, 448, 449, 450, 451, 452, 453, 454, 455, 456, 457, 458, 459, 468, 469, 470, 471, 472, 473, 474, 475, 476, 477, 486, 487, 488, 489, 492, 495, 496, 499, 500, 510, 511, 512, 513, 514, 515, 516, 517, 518, 519, 520, 521, 522, 523, 524, 525, 526, 527, 528, 529, 530, 531, 532, 533, 592, 593, 594, 595, 596, 597, 598, 599, 600, 601, 602, 603, 604, 605, 606, 607, 608, 609, 610, 611, 612, 613, 614, 615, 726, 728, 730, 732, 770, 792, 798, 799, 826, 829, 830], [0.0, 0.0, 0.0, 0.0, 0.0, 0.0, 0.0, 0.0, 0.0, 0.0, 0.0, 0.0, 0.0, 0.0, 0.0, 0.0, 0.0, 0.0, 0.0, 0.0, 0.0, 0.0, 0.0, 0.0, 0.0, 0.0, 0.0, 0.0, 0.0, 0.0, 0.0, 0.0, 0.0, 0.0, 0.0, 0.0, 0.0, 0.0, 0.0, 0.0, 0.0, 0.0, 0.0, 0.0, 0.0, 0.0, 0.0, 0.0, 0.0, 0.0, 0.0, 0.0, 0.0, 0.0, 0.0, 0.0, 0.0, 0.0, 0.0, 0.0, 0.0, 0.0, 0.0, 0.0, 0.0, 0.0, 0.0, 0.0, 0.0, 0.0, 0.0, 0.0, 0.0, 0.0, 0.0, 0.0, 0.0, 0.0, 0.0, 0.0, 0.0, 0.0, 0.0, 0.0, 0.0, 0.0, 0.0, 0.0, 0.0, 0.0, 0.0, 0.0, 0.0, 0.0, 0.0, 0.0, 0.0, 0.0, 0.0, 0.0, 0.0, 0.0, 0.0, 0.0, 0.0, 0.0, 0.0, 0.0, 0.0, 0.0, 0.0, 0.0, 0.0, 0.0, 0.0, 0.0, 0.0, 0.0, 0.0, 0.0, 0.0, 0.0, 0.0, 0.0, 0.0, 0.0, 0.0, 0.0, 0.0, 0.0, 0.0, 0.0, 0.0, 0.0, 0.0, 0.0, 0.0, 0.0, 0.0, 0.0, 0.0, 0.0, 0.0, 1.0, 0.313, 0.4861, 0.07203, 1.0, 0.4999, 0.4844, 0.1547, 0.7147, 0.08513, 0.1759, 0.8721, 0.04968, 0.0684, 0.9487, 0.799, 0.9495, 0.1559, 0.9888, 0.2435, 0.652, 0.3442, 0.3264, 0.7672, 0.0, 0.0, 0.0, 0.0, 0.0, 0.0, 0.0, 0.0, 0.0, 0.0, 0.0]): _vg.add([_i], _w, 'REPLACE')
_m = ob_skeleton_body.modifiers.new('Armature', 'ARMATURE')
_m.object = ob_armature

# ---- collection membership
col_collection_1.objects.link(ob_plane)
col_collection_1.objects.link(ob_armature)
col_collection_1.objects.link(ob_skeleton_body)

# ---- scene / render settings (as saved in the file)
scene.frame_start = 0; scene.frame_end = 30; scene.frame_set(16)
scene.render.engine = 'BLENDER_EEVEE_NEXT'
scene.render.resolution_percentage = 50
scene.render.dither_intensity = 0.0
scene.cycles.use_denoising = False
scene.cycles.samples = 128
scene.cycles.sampling_pattern = 'TABULATED_SOBOL'
scene.cycles.use_adaptive_sampling = False
scene.cycles.use_light_tree = False
scene.cycles.blur_glossy = 0.0
scene.cycles.sample_clamp_indirect = 0.0
scene.view_settings.view_transform = 'Standard'
bpy.context.view_layer.update()

# ---- added for rendering (the .blend has no active camera and no usable light): camera, sun
cam_auto = bpy.data.cameras.new('AutoCamera')
cam_auto.lens = 50.0
cam_auto.sensor_width = 36.0
cam_auto.clip_end = 1000.0
ob_auto_camera = bpy.data.objects.new('AutoCamera', cam_auto)
scene.collection.objects.link(ob_auto_camera)
ob_auto_camera.location = (2.91335, -3.49602, 3.01224)
ob_auto_camera.rotation_euler = (1.09748, -7.21219e-08, 0.694738)
scene.camera = ob_auto_camera
light_auto_sun = bpy.data.lights.new('AutoSun', 'SUN')
light_auto_sun.energy = 3.0
light_auto_sun.angle = 0.0523599
ob_auto_sun = bpy.data.objects.new('AutoSun', light_auto_sun)
scene.collection.objects.link(ob_auto_sun)
ob_auto_sun.rotation_euler = (0.872665, 0.174533, 0.523599)
bpy.context.view_layer.update()
